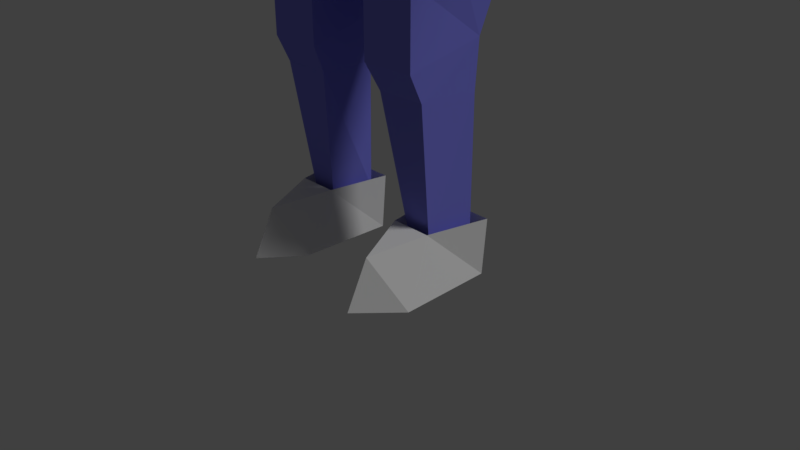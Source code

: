 # Source: genericYazopHumanbase.blend  (saved by Blender 2.79.0; exported with 4.5.12 LTS)
import bpy
from mathutils import Matrix  # noqa: F401  (used for matrix-valued properties, if any)

bpy.ops.wm.read_factory_settings(use_empty=True)
scene = bpy.context.scene
scene.name = 'Scene'

# ---- collections
col_collection_1 = bpy.data.collections.new('Collection 1'); scene.collection.children.link(col_collection_1)

# ---- materials (node trees are filled in below, after node groups)
mat_mainshirt = bpy.data.materials.new('mainshirt')
mat_mainshirt.alpha_threshold = 0.0
mat_mainshirt.use_transparent_shadow = False
mat_mainshirt.diffuse_color = (0.8, 0.4249, 0.492, 1.0)
mat_mainshirt.roughness = 0.5
mat_mainshirt.specular_intensity = 0.0
mat_skin = bpy.data.materials.new('skin')
mat_skin.alpha_threshold = 0.0
mat_skin.use_transparent_shadow = False
mat_skin.diffuse_color = (1.0, 1.0, 1.0, 1.0)
mat_skin.roughness = 0.5
mat_skin.specular_intensity = 0.4277
mat_hair = bpy.data.materials.new('hair')
mat_hair.alpha_threshold = 0.0
mat_hair.use_transparent_shadow = False
mat_hair.diffuse_color = (1.0, 0.3351, 0.09341, 1.0)
mat_hair.roughness = 0.5
mat_hair.specular_intensity = 0.4062
mat_pant = bpy.data.materials.new('pant')
mat_pant.alpha_threshold = 0.0
mat_pant.use_transparent_shadow = False
mat_pant.diffuse_color = (0.2141, 0.2165, 0.8, 1.0)
mat_pant.roughness = 0.5
mat_pant.specular_intensity = 0.0
mat_shoe = bpy.data.materials.new('shoe')
mat_shoe.alpha_threshold = 0.0
mat_shoe.use_transparent_shadow = False
mat_shoe.roughness = 0.5
mat_shoe.specular_intensity = 0.0

# ---- material node trees

# ---- world
world_world = bpy.data.worlds.new('World'); scene.world = world_world
world_world.color = (0.05088, 0.05088, 0.05088)
world_world.use_sun_shadow = False
world_world.sun_shadow_jitter_overblur = 0.0
world_world.cycles.sampling_method = 'MANUAL'

# ---- cameras
cam_camera = bpy.data.cameras.new('Camera')
cam_camera.clip_end = 100.0
cam_camera.lens = 35.0
cam_camera.sensor_width = 32.0
cam_camera.sensor_height = 18.0
cam_camera.ortho_scale = 7.314
cam_camera.dof.focus_distance = 0.0
cam_camera.dof.aperture_fstop = 128.0

# ---- lights
light_lamp = bpy.data.lights.new('Lamp', 'SUN')
light_lamp.transmission_factor = 0.0
light_lamp.cutoff_distance = 30.0
light_lamp.angle = 0.1993
light_lamp.energy = 1.0
light_lamp.shadow_buffer_clip_start = 1.001
light_lamp.shadow_soft_size = 0.1
light_lamp.shadow_cascade_max_distance = 1000.0

# ---- meshes
me_plane = bpy.data.meshes.new('Plane')
me_plane.from_pydata([(-1.365, -0.6094, 0.0), (1.365, -0.6094, 0.0), (-1.332, 0.6702, 0.0), (1.332, 0.6702, 0.0), (-0.5036, -0.6094, 0.0), (0.5036, -0.6094, 0.0), (-0.4755, 0.6702, 0.0), (0.4755, 0.6702, 0.0), (-0.9008, -1.127, 0.0), (0.9008, -1.127, 0.0), (1.146, -0.109, 0.6005), (-1.146, -0.109, 0.6005), (-1.172, 0.6011, 0.4658), (-0.7074, 0.01828, 0.4658), (-1.053, 0.01828, 0.4658), (-0.6246, 0.6011, 0.4658), (-1.332, 0.7284, 0.6005), (1.332, 0.7284, 0.6005), (-0.4755, 0.7284, 0.6005), (0.4755, 0.7284, 0.6005), (-0.605, -0.109, 0.6005), (0.605, -0.109, 0.6005), (-0.9008, -0.8296, 0.5004), (0.9008, -0.8296, 0.5004), (-0.4412, -0.4047, 2.212), (-1.161, -0.4047, 2.212), (-0.4412, -0.4047, 2.988), (-1.161, -0.4047, 2.988), (-1.245, 0.5538, 2.428), (-0.4548, 0.5538, 2.428), (-0.5022, -0.2334, 1.922), (-1.161, -0.2334, 1.922), (0.0, 1.176, 4.731), (-1.312, -0.2721, 3.979), (-1.396, 1.059, 3.715), (0.0, -0.3232, 3.892), (-1.022, -0.2721, 4.874), (-1.103, 1.072, 4.731), (-0.1316, 1.183, 3.523), (1.172, 0.6011, 0.4658), (0.7074, 0.01828, 0.4658), (1.053, 0.01828, 0.4658), (0.6246, 0.6011, 0.4658), (0.4412, -0.4047, 2.212), (1.161, -0.4047, 2.212), (0.4412, -0.4047, 2.988), (1.161, -0.4047, 2.988), (1.245, 0.5538, 2.428), (0.4548, 0.5538, 2.428), (0.5022, -0.2334, 1.922), (1.161, -0.2334, 1.922), (0.9375, 0.6608, 5.593), (1.312, -0.2721, 3.979), (1.396, 1.059, 3.715), (0.8438, -0.2721, 5.736), (1.022, -0.2721, 4.874), (1.103, 1.072, 4.731), (0.1316, 1.183, 3.523), (1.249, 0.8133, 6.743), (1.168, -0.2721, 6.886), (1.287, 0.9074, 7.661), (1.206, 0.05362, 7.804), (-0.9375, 0.6608, 5.593), (-0.8438, -0.2721, 5.736), (-1.249, 0.8133, 6.743), (-1.168, -0.2721, 6.886), (0.0, -0.3094, 5.751), (0.0, -0.5246, 5.04), (2.371, 0.1691, 7.094), (2.474, 0.1691, 7.597), (0.0, 0.7048, 5.608), (0.0, 0.9435, 6.726), (2.36, 0.7307, 6.902), (2.318, 0.7411, 7.597), (0.5833, 0.8968, 7.638), (0.5023, -0.2721, 7.752), (0.0, -0.5685, 6.646), (-0.5023, 0.8968, 7.638), (-0.5833, -0.2721, 7.752), (2.867, 0.7307, 6.922), (2.812, 0.7411, 7.597), (3.38, 0.1691, 7.596), (3.4, 0.7411, 7.596), (3.709, 0.07448, 7.596), (3.821, 0.8613, 7.596), (3.588, 0.1691, 7.259), (3.608, 0.7411, 7.259), (4.391, 0.08773, 7.635), (4.41, 0.9239, 7.635), (4.391, 0.08773, 7.325), (4.411, 0.9239, 7.325), (4.401, 0.3535, 7.635), (4.406, 0.6611, 7.635), (4.401, 0.3691, 7.325), (4.406, 0.6465, 7.325), (3.98, -0.1806, 7.563), (3.807, -0.1806, 7.267), (4.113, -0.05248, 7.464), (4.177, -0.07245, 7.267), (4.199, 0.09853, 7.542), (4.093, 0.09853, 7.202), (4.393, -0.3985, 7.616), (4.299, -0.5224, 7.355), (4.433, -0.2731, 7.392), (4.779, -0.004496, 7.615), (4.725, -0.004496, 7.438), (4.824, 0.2377, 7.615), (4.769, 0.2532, 7.438), (4.937, 0.3816, 7.615), (4.883, 0.3816, 7.438), (4.944, 0.6273, 7.615), (4.889, 0.6428, 7.438), (4.825, 0.8066, 7.615), (4.85, 0.8066, 7.438), (4.794, 1.014, 7.615), (4.819, 1.029, 7.438), (4.009, 0.9147, 7.3), (5.125, -0.03979, 7.266), (5.169, 0.1435, 7.266), (5.283, 0.4475, 7.284), (5.273, 0.6436, 7.284), (5.143, 0.8764, 7.284), (5.134, 1.029, 7.284), (5.133, 0.05098, 7.428), (5.273, 0.5499, 7.428), (5.153, 0.9765, 7.428), (-2.371, 0.1691, 7.094), (-2.474, 0.1691, 7.597), (-2.36, 0.7307, 6.902), (-2.318, 0.7411, 7.597), (-2.867, 0.7307, 6.922), (-2.812, 0.7411, 7.597), (-3.38, 0.1691, 7.596), (-3.4, 0.7411, 7.596), (-3.709, 0.07448, 7.596), (-3.821, 0.8613, 7.596), (-3.588, 0.1691, 7.259), (-3.608, 0.7411, 7.259), (-4.391, 0.08773, 7.635), (-4.41, 0.9239, 7.635), (-4.391, 0.08773, 7.325), (-4.411, 0.9239, 7.325), (-4.401, 0.3535, 7.635), (-4.406, 0.6611, 7.635), (-4.401, 0.3691, 7.325), (-4.406, 0.6465, 7.325), (-3.98, -0.1806, 7.563), (-3.807, -0.1806, 7.267), (-4.113, -0.05248, 7.464), (-4.177, -0.07245, 7.267), (-4.199, 0.09853, 7.542), (-4.093, 0.09853, 7.202), (-4.393, -0.3985, 7.616), (-4.299, -0.5224, 7.355), (-4.433, -0.2731, 7.392), (-4.779, -0.004496, 7.615), (-4.725, -0.004496, 7.438), (-4.824, 0.2377, 7.615), (-4.769, 0.2532, 7.438), (-4.937, 0.3816, 7.615), (-4.883, 0.3816, 7.438), (-4.944, 0.6273, 7.615), (-4.889, 0.6428, 7.438), (-4.825, 0.8066, 7.615), (-4.85, 0.8066, 7.438), (-4.794, 1.014, 7.615), (-4.819, 1.029, 7.438), (-4.009, 0.9147, 7.3), (-5.125, -0.03979, 7.266), (-5.169, 0.1435, 7.266), (-5.283, 0.4475, 7.284), (-5.273, 0.6436, 7.284), (-5.143, 0.8764, 7.284), (-5.134, 1.029, 7.284), (-5.133, 0.05098, 7.428), (-5.273, 0.5499, 7.428), (-5.153, 0.9765, 7.428), (-1.287, 0.9074, 7.661), (-1.206, 0.05362, 7.804), (0.4716, 0.6967, 7.881), (0.4062, -0.06185, 8.532), (-0.4062, 0.6967, 7.881), (-0.4716, -0.06185, 8.532), (0.4716, 0.7624, 8.51), (-0.4062, 0.7624, 8.51), (-1.148e-07, 0.8929, 9.969), (-1.148e-07, 1.296, 8.641), (-1.148e-07, 0.8929, 8.048), (0.7185, 0.5668, 9.969), (1.163, 0.7683, 9.375), (1.163, 0.7683, 8.641), (0.7185, 0.5668, 8.048), (0.7185, -0.08554, 9.969), (1.163, -0.2871, 9.375), (1.163, -0.2871, 8.641), (0.7185, -0.08554, 8.048), (-2.831e-07, -0.4117, 9.969), (-2.831e-07, -0.8148, 9.375), (-2.831e-07, -0.8148, 8.641), (-2.831e-07, -0.4117, 8.048), (-0.7185, -0.08554, 9.969), (-1.163, -0.2871, 9.375), (-1.163, -0.2871, 8.641), (-0.7185, -0.08554, 8.048), (-0.7185, 0.5668, 9.969), (-1.163, 0.7683, 9.375), (-1.163, 0.7683, 8.641), (-0.7185, 0.5668, 8.048), (2.217e-07, 1.296, 9.375), (-1.678, 0.03472, 8.701), (-1.678, 0.03472, 9.29), (-0.9879, 0.03472, 8.701), (-0.9879, 0.03472, 9.29), (-0.9879, 0.4962, 8.701), (-0.9879, 0.4962, 9.29), (1.678, 0.03472, 8.701), (1.678, 0.03472, 9.29), (0.9879, 0.03472, 8.701), (0.9879, 0.03472, 9.29), (0.9879, 0.4962, 8.701), (0.9879, 0.4962, 9.29), (2.927, 0.1691, 7.596), (-2.927, 0.1691, 7.596), (2.98, 0.1691, 7.176), (-2.98, 0.1691, 7.176), (-0.5397, 0.5494, 1.896), (-1.209, 0.5494, 1.896), (0.5397, 0.5494, 1.896), (1.209, 0.5494, 1.896), (1.84, 0.1113, 7.834), (1.769, -0.05151, 6.961), (1.803, 0.8243, 7.741), (1.805, 0.772, 6.743), (-1.84, 0.1113, 7.834), (-1.769, -0.05151, 6.961), (-1.805, 0.772, 6.743), (-1.803, 0.8243, 7.741)], [(35, 32)], [(0, 2, 6, 4), (4, 20, 22), (3, 7, 19, 17), (6, 2, 16, 18), (8, 0, 4), (3, 10, 1), (18, 20, 6), (9, 5, 1), (4, 6, 20), (10, 3, 17), (3, 1, 5, 7), (0, 22, 11), (21, 23, 10), (21, 7, 5), (23, 1, 10), (21, 19, 7), (9, 1, 23), (9, 23, 5), (23, 21, 5), (11, 2, 0), (11, 16, 2), (0, 8, 22), (4, 22, 8), (22, 20, 11), (27, 25, 24, 26), (30, 31, 14, 13), (226, 28, 29, 225), (24, 25, 31, 30), (27, 28, 25), (31, 25, 28), (31, 28, 226), (29, 26, 24), (24, 30, 29), (49, 48, 227), (28, 27, 33, 34), (27, 26, 33), (26, 35, 33), (29, 38, 35, 26), (36, 37, 33), (34, 33, 37), (34, 38, 29, 28), (38, 34, 32), (32, 34, 37), (33, 35, 36), (46, 45, 43, 44), (49, 40, 41, 50), (228, 227, 48, 47), (43, 49, 50, 44), (46, 44, 47), (50, 47, 44), (29, 30, 225), (48, 43, 45), (43, 48, 49), (50, 228, 47), (47, 53, 52, 46), (46, 52, 45), (35, 52, 55), (38, 32, 57), (55, 52, 56), (53, 56, 52), (53, 47, 48, 57), (57, 32, 53), (53, 32, 56), (52, 35, 45), (48, 45, 35, 57), (38, 57, 35), (56, 51, 54, 55), (51, 58, 59, 54), (62, 63, 65, 64), (37, 36, 63, 62), (55, 67, 35), (36, 35, 67), (66, 63, 36, 67), (55, 54, 66, 67), (73, 72, 232, 231), (32, 70, 56), (56, 70, 51), (37, 62, 70), (37, 70, 32), (70, 71, 51), (51, 71, 58), (62, 71, 70), (64, 71, 62), (64, 65, 234, 235), (58, 232, 230, 59), (76, 66, 54), (54, 59, 76), (66, 76, 63), (65, 63, 76), (75, 78, 76), (76, 59, 75), (61, 75, 59), (76, 78, 65), (128, 129, 236, 235), (72, 73, 80, 79), (177, 236, 233, 178), (73, 231, 229, 69), (72, 79, 68), (69, 80, 73), (75, 61, 74), (61, 60, 74), (60, 58, 74), (71, 74, 58), (64, 77, 71), (80, 221, 81), (81, 82, 80), (81, 83, 84, 82), (79, 223, 68), (68, 223, 221, 69), (223, 85, 81, 221), (80, 82, 79), (86, 79, 82), (83, 81, 85), (87, 91, 99), (91, 92, 83), (92, 88, 83), (83, 88, 84), (85, 95, 83), (95, 85, 96), (83, 99, 91), (98, 100, 97), (99, 97, 100), (83, 95, 99), (99, 95, 97), (85, 100, 96), (100, 98, 96), (102, 103, 101), (98, 97, 101, 103), (98, 102, 96), (103, 102, 98), (96, 102, 95), (102, 101, 95), (95, 101, 97), (85, 86, 100), (116, 88, 90), (89, 100, 93), (87, 99, 100, 89), (82, 84, 86), (88, 86, 84), (86, 88, 116), (93, 100, 94), (94, 100, 90), (105, 89, 93, 107), (89, 105, 104, 87), (104, 106, 91, 87), (107, 93, 91, 106), (93, 94, 111, 109), (111, 94, 92, 110), (91, 108, 110, 92), (93, 109, 108, 91), (92, 112, 114, 88), (88, 114, 115, 90), (94, 90, 115, 113), (94, 113, 112, 92), (100, 86, 116), (100, 116, 90, 89), (105, 107, 118, 117), (109, 111, 120, 119), (113, 115, 122, 121), (123, 106, 104), (105, 117, 104), (104, 117, 123), (117, 118, 123), (123, 118, 106), (106, 118, 107), (119, 120, 124), (109, 119, 108), (119, 124, 108), (108, 124, 110), (124, 120, 110), (110, 120, 111), (122, 125, 121), (114, 125, 122), (114, 122, 115), (114, 112, 125), (125, 112, 121), (112, 113, 121), (128, 130, 131, 129), (128, 126, 130), (127, 129, 131), (222, 131, 132), (132, 131, 133), (132, 133, 135, 134), (130, 224, 136), (224, 222, 132, 136), (127, 222, 224, 126), (131, 130, 133), (137, 133, 130), (134, 136, 132), (138, 150, 142), (142, 134, 143), (143, 134, 139), (134, 135, 139), (136, 134, 146), (146, 147, 136), (134, 142, 150), (149, 148, 151), (150, 151, 148), (134, 150, 146), (150, 148, 146), (136, 147, 151), (151, 147, 149), (153, 152, 154), (149, 154, 152, 148), (149, 147, 153), (154, 149, 153), (147, 146, 153), (153, 146, 152), (146, 148, 152), (136, 151, 137), (167, 141, 139), (140, 144, 151), (138, 140, 151, 150), (133, 137, 135), (139, 135, 137), (137, 167, 139), (144, 145, 151), (145, 141, 151), (156, 158, 144, 140), (140, 138, 155, 156), (155, 138, 142, 157), (158, 157, 142, 144), (144, 160, 162, 145), (162, 161, 143, 145), (142, 143, 161, 159), (144, 142, 159, 160), (143, 139, 165, 163), (139, 141, 166, 165), (145, 164, 166, 141), (145, 143, 163, 164), (151, 167, 137), (151, 140, 141, 167), (156, 168, 169, 158), (160, 170, 171, 162), (164, 172, 173, 166), (174, 155, 157), (156, 155, 168), (155, 174, 168), (168, 174, 169), (174, 157, 169), (157, 158, 169), (170, 175, 171), (160, 159, 170), (170, 159, 175), (159, 161, 175), (175, 161, 171), (161, 162, 171), (173, 172, 176), (165, 173, 176), (165, 166, 173), (165, 176, 163), (176, 172, 163), (163, 172, 164), (178, 65, 78), (234, 65, 178, 233), (230, 68, 69, 229), (232, 72, 68, 230), (235, 234, 126, 128), (64, 177, 77), (235, 236, 177, 64), (231, 232, 58, 60), (231, 60, 61, 229), (177, 178, 77), (77, 178, 78), (74, 71, 77), (75, 180, 182, 78), (74, 179, 180, 75), (77, 181, 179, 74), (77, 78, 182, 181), (182, 184, 181), (184, 183, 179, 181), (179, 183, 180), (182, 180, 183, 184), (187, 186, 190, 191), (208, 185, 188, 189), (186, 208, 189, 190), (190, 189, 193, 194), (188, 185, 196, 192), (191, 190, 194, 195), (189, 188, 192, 193), (203, 207, 187, 199), (194, 193, 197, 198), (200, 196, 185, 204), (195, 194, 198, 199), (193, 192, 196, 197), (198, 197, 201, 202), (199, 198, 202, 203), (197, 196, 200, 201), (202, 201, 205, 206), (203, 202, 206, 207), (201, 200, 204, 205), (191, 195, 199, 187), (206, 205, 208, 186), (207, 206, 186, 187), (205, 204, 185, 208), (213, 211, 209), (210, 212, 214), (211, 212, 210, 209), (216, 220, 218), (209, 210, 214, 213), (217, 215, 216, 218), (220, 216, 215, 219), (217, 219, 215), (80, 69, 221), (222, 127, 131), (79, 86, 85), (136, 137, 130), (79, 85, 223), (130, 126, 224), (39, 42, 227, 228), (12, 226, 225, 15), (226, 12, 14, 31), (30, 13, 15, 225), (227, 42, 40, 49), (228, 50, 41, 39), (236, 129, 127, 233), (59, 230, 229, 61), (126, 234, 233, 127)])
me_plane.polygons.foreach_set('material_index', [4, 4, 4, 4, 4, 4, 4, 4, 4, 4, 4, 4, 4, 4, 4, 4, 4, 4, 4, 4, 4, 4, 4, 4, 3, 3, 3, 3, 3, 3, 3, 3, 3, 3, 3, 3, 3, 3, 3, 3, 3, 3, 3, 3, 3, 3, 3, 3, 3, 3, 3, 3, 3, 3, 3, 3, 3, 3, 3, 3, 3, 3, 3, 3, 3, 0, 0, 0, 0, 0, 3, 3, 0, 0, 1, 0, 0, 0, 0, 0, 0, 0, 0, 0, 0, 0, 0, 0, 0, 0, 0, 0, 0, 1, 1, 1, 0, 1, 1, 0, 0, 0, 0, 0, 1, 1, 1, 1, 0, 1, 1, 1, 1, 1, 1, 1, 1, 1, 1, 1, 1, 1, 1, 1, 1, 1, 1, 1, 1, 1, 1, 1, 1, 1, 1, 1, 1, 1, 1, 1, 1, 1, 1, 1, 1, 1, 1, 1, 1, 1, 1, 1, 1, 1, 1, 1, 1, 1, 1, 1, 1, 1, 1, 1, 1, 1, 1, 1, 1, 1, 1, 1, 1, 1, 1, 1, 1, 1, 1, 1, 1, 1, 1, 1, 1, 0, 1, 1, 1, 1, 1, 1, 1, 1, 1, 1, 1, 1, 1, 1, 1, 1, 1, 1, 1, 1, 1, 1, 1, 1, 1, 1, 1, 1, 1, 1, 1, 1, 1, 1, 1, 1, 1, 1, 1, 1, 1, 1, 1, 1, 1, 1, 1, 1, 1, 1, 1, 1, 1, 1, 1, 1, 1, 1, 1, 1, 1, 1, 1, 1, 1, 1, 1, 0, 0, 0, 0, 0, 0, 1, 1, 0, 0, 0, 0, 1, 1, 1, 1, 1, 1, 1, 0, 1, 1, 1, 1, 1, 1, 1, 1, 1, 1, 1, 1, 1, 1, 1, 1, 1, 1, 1, 1, 1, 1, 1, 1, 1, 1, 1, 1, 1, 1, 1, 1, 1, 1, 1, 1, 3, 3, 3, 3, 3, 3, 1, 0, 0])
_uv = me_plane.uv_layers.new(name='UVMap')
_uv.uv.foreach_set('vector', [0.0, 0.0, 0.0, 0.0, 0.0, 0.0, 0.0, 0.0, 1.0, 0.0, 0.8728, 0.4618, 0.5142, 7.236e-05, 0.2639, 0.6852, 0.009927, 0.6897, 0.01017, 0.5218, 0.2691, 0.5221, 0.2713, 0.7047, 8.393e-05, 0.7047, 0.006285, 0.5303, 0.2744, 0.5303, 0.0, 0.0, 0.0, 0.0, 0.0, 0.0, 0.0, 0.5071, 0.4292, 1.0, 0.6807, 0.5075, 0.0, 1.0, 0.4275, 0.9954, 0.0, 0.511, 0.0, 0.0, 0.0, 0.0, 0.0, 0.0, 0.6938, 0.5062, 0.0, 0.511, 0.4275, 0.9954, 0.4292, 1.0, 0.0, 0.5071, 0.0001146, 0.9998, 0.0, 0.0, 0.0, 0.0, 0.0, 0.0, 0.0, 0.0, 2.547e-09, 3.725e-09, 0.5142, 7.236e-05, 0.1829, 0.4618, 0.1713, 0.4691, 0.4858, 7.236e-05, 0.8691, 0.4691, 0.3903, 1.0, 0.0, 0.5112, 0.7267, 0.5085, 0.4858, 7.236e-05, 1.0, 0.0, 0.8691, 0.4691, 0.3903, 1.0, 0.0, 1.0, 0.0, 0.5112, 1.0, 0.5101, 0.6807, 0.5075, 0.8131, 1.0, 1.0, 0.5087, 0.8029, 1.0, 0.7267, 0.5085, 0.4858, 7.236e-05, 0.1713, 0.4691, 2.583e-09, -3.725e-09, 0.4134, 0.9987, 0.0, 0.5052, 0.699, 0.5026, 0.4134, 0.9987, 0.0, 1.0, 0.0, 0.5052, 0.699, 0.5026, 1.0, 0.5019, 1.0, 1.0, 0.6938, 0.5062, 0.8238, 1.0, 1.0, 0.505, 0.5142, 7.236e-05, 0.8728, 0.4618, 0.1829, 0.4618, 0.0, 0.0, 0.0, 0.0, 0.0, 0.0, 0.0, 0.0, 0.0, 0.0, 0.0, 0.0, 0.0, 0.0, 0.0, 0.0, 0.0, 0.0, 0.0, 0.0, 0.0, 0.0, 0.0, 0.0, 0.0, 0.0, 0.0, 0.0, 0.0, 0.0, 0.0, 0.0, 0.0, 0.0, 0.0, 0.0, 0.0, 0.0, 0.0, 0.0, 0.0, 0.0, 0.0, 0.0, 0.0, 0.0, 0.0, 0.0, 0.0, 0.0, 0.0, 0.0, 0.0, 0.0, 0.0, 0.0, 0.0, 0.0, 0.0, 0.0, 0.0, 0.0, 0.0, 0.0, 0.0, 0.0, 0.0, 0.0, 0.0, 0.0, 0.0, 0.0, 0.0, 0.0, 0.0, 0.0, 0.0, 0.0, 0.0, 0.0, 0.0, 0.0, 0.0, 0.0, 0.0, 0.0, 0.0, 0.0, 0.0, 0.0, 0.0, 0.0, 0.0, 0.0, 0.0, 0.0, 0.0, 0.0, 0.0, 0.0, 0.0, 0.0, 0.0, 0.0, 0.0, 0.0, 0.0, 0.0, 0.0, 0.0, 0.0, 0.0, 0.0, 0.0, 0.0, 0.0, 0.0, 0.0, 0.0, 0.0, 0.0, 0.0, 0.0, 0.0, 0.0, 0.0, 0.0, 0.0, 0.0, 0.0, 0.0, 0.0, 0.0, 0.0, 0.0, 0.0, 0.0, 0.0, 0.0, 0.0, 0.0, 0.0, 0.0, 0.0, 0.0, 0.0, 0.0, 0.0, 0.0, 0.0, 0.0, 0.0, 0.0, 0.0, 0.0, 0.0, 0.0, 0.0, 0.0, 0.0, 0.0, 0.0, 0.0, 0.0, 0.0, 0.0, 0.0, 0.0, 0.0, 0.0, 0.0, 0.0, 0.0, 0.0, 0.0, 0.0, 0.0, 0.0, 0.0, 0.0, 0.0, 0.0, 0.0, 0.0, 0.0, 0.0, 0.0, 0.0, 0.0, 0.0, 0.0, 0.0, 0.0, 0.0, 0.0, 0.0, 0.0, 0.0, 0.0, 0.0, 0.0, 0.0, 0.0, 0.0, 0.0, 0.0, 0.0, 0.0, 0.0, 0.0, 0.0, 0.0, 0.0, 0.0, 0.0, 0.0, 0.0, 0.0, 0.0, 0.0, 0.0, 0.0, 0.0, 0.0, 0.0, 0.0, 0.0, 0.0, 0.0, 0.0, 0.0, 0.0, 0.0, 0.0, 0.0, 0.0, 0.0, 0.0, 0.0, 0.0, 0.0, 0.0, 0.0, 0.0, 0.0, 0.0, 0.0, 0.0, 0.0, 0.0, 0.0, 0.0, 0.0, 0.0, 0.0, 0.0, 0.0, 0.0, 0.0, 0.0, 0.0, 0.0, 0.0, 0.0, 0.0, 0.0, 0.0, 0.0, 0.0, 0.0, 0.0, 0.0, 0.0, 0.0, 0.0, 0.0, 0.0, 0.0, 0.0, 0.0, 1.051, 0.187, 0.9371, 0.3654, 0.7303, 0.3732, 0.7553, 0.1828, 0.9371, 0.3654, 0.9521, 0.5985, 0.7126, 0.6046, 0.7303, 0.3732, 0.09401, 0.3673, 0.2856, 0.3761, 0.3003, 0.5906, 0.07843, 0.5832, -0.009938, 0.2011, 0.2638, 0.1995, 0.2856, 0.3761, 0.09401, 0.3673, 0.0, 0.0, 0.0, 0.0, 0.0, 0.0, 0.0, 0.0, 0.0, 0.0, 0.0, 0.0, 0.5094, 0.377, 0.332, 0.3756, 0.2874, 0.1965, 0.5095, 0.221, 0.7316, 0.1967, 0.6869, 0.3758, 0.5094, 0.377, 0.5095, 0.221, 0.0, 0.0, 0.0, 0.0, -0.0596, 0.06383, 0.2818, 0.1532, 0.1324, -0.2815, 0.1331, -0.07891, -0.09008, -0.2729, -0.09008, -0.2729, 0.1331, -0.07891, -0.05809, -0.08056, 0.355, -0.2743, 0.3243, -0.08178, 0.1331, -0.07891, 0.355, -0.2743, 0.1331, -0.07891, 0.1324, -0.2815, 0.1331, -0.07891, 0.1338, 0.1526, -0.05809, -0.08056, -0.05809, -0.08056, 0.1338, 0.1526, -0.1192, 0.1277, 0.3243, -0.08178, 0.1338, 0.1526, 0.1331, -0.07891, 0.3867, 0.126, 0.1338, 0.1526, 0.3243, -0.08178, 0.3867, 0.126, 0.3003, 0.5906, 0.1502, 0.2953, 0.1933, 0.06302, -0.1192, 0.1277, -0.0596, 0.06383, 0.3563, 0.3023, 0.7126, 0.6046, 0.5094, 0.5663, 0.5094, 0.377, 0.6869, 0.3758, 0.6869, 0.3758, 0.7551, 0.5885, 0.5094, 0.5663, 0.5094, 0.377, 0.5094, 0.5663, 0.332, 0.3756, 0.2636, 0.5883, 0.332, 0.3756, 0.5094, 0.5663, 0.6152, 0.7985, 0.3871, 0.7984, 0.5094, 0.5663, 0.5094, 0.5663, 0.7551, 0.5885, 0.6152, 0.7985, 0.7768, 0.8191, 0.6152, 0.7985, 0.7551, 0.5885, 0.5094, 0.5663, 0.3871, 0.7984, 0.2636, 0.5883, 0.0, 0.0, -0.001913, 0.08192, 0.1966, 0.2112, 0.1933, 0.06302, 0.0, 0.0, 0.0, 0.0, 0.0, 0.0, 0.0, 0.0, 0.2382, 1.019, 0.1181, 0.5507, 0.1091, 1.065, 0.2575, 1.079, 0.0, 0.0, 0.2818, 0.1532, 0.007489, 0.1659, 0.0, 0.0, 0.0, 0.0, 0.0, 0.0, 0.0, 0.0, 0.0, 0.0, 0.0, 0.0, 0.0, 0.0, 0.2676, 0.02915, 0.4855, 0.071, 0.3673, 0.3499, 0.4855, 0.071, 0.5636, 0.3065, 0.3673, 0.3499, -0.1261, 0.3422, -0.1192, 0.1277, 0.01642, 0.3368, 0.1338, 0.1526, 0.01642, 0.3368, -0.1192, 0.1277, 0.3867, 0.126, 0.2362, 0.336, 0.1338, 0.1526, 0.0, 0.0, 0.0, 0.0, 0.0, 0.0, 0.0, 0.0, 0.0, 0.0, 0.0, 0.0, 0.0, 0.0, 0.0, 0.0, 0.0, 0.0, 0.0, 0.0, 0.0, 0.0, 0.0, 0.0, 0.0, 0.0, 0.0, 0.0, 0.0, 0.0, 0.0, 0.0, 0.0, 0.0, 0.0, 0.0, 0.0, 0.0, 0.0, 0.0, 0.0, 0.0, 0.0, 0.0, 0.0, 0.0, 0.0, 0.0, 0.0, 0.0, 0.0, 0.0, 0.0, 0.0, 0.0, 0.0, 0.0, 0.0, 0.0, 0.0, 0.0, 0.0, 0.0, 0.0, 0.0, 0.0, 0.0, 0.0, 0.0, 0.0, 0.0, 0.0, 0.0, 0.0, 0.0, 0.0, 0.0, 0.0, 0.0, 0.0, 0.0, 0.0, 0.0, 0.0, 0.0, 0.0, 0.0, 0.0, 0.0, 0.0, 0.0, 0.0, 0.0, 0.0, 0.0, 0.0, 0.0, 0.0, 0.0, 0.0, 0.0, 0.0, 0.0, 0.0, 0.0, 0.0, 0.0, 0.0, 0.0, 0.0, 0.0, 0.0, 0.0, 0.0, 0.0, 0.0, 0.0, 0.0, 0.0, 0.0, 0.0, 0.0, 0.0, 0.0, 0.0, 0.0, 0.0, 0.0, 0.0, 0.0, 0.0, 0.0, 0.0, 0.0, 0.0, 0.0, 0.0, 0.0, 0.0, 0.0, 0.0, 0.0, 0.0, 0.0, 0.0, 0.0, 0.0, 0.0, 0.0, 0.0, 0.0, 0.0, 0.0, 0.0, 0.0, 0.0, 0.0, 0.0, 0.0, 0.0, 0.0, 0.0, 0.0, 0.0, 0.0, 0.0, 0.0, 0.0, 0.0, 0.0, 0.0, 0.0, 0.0, 0.0, 0.0, 0.0, 0.0, 0.0, 0.0, 0.0, 0.0, 0.0, 0.0, 0.0, 0.0, 0.0, 0.0, 0.0, 0.0, 0.0, 0.0, 0.0, 0.0, 0.0, 0.0, 0.0, 0.0, 0.0, 0.0, 0.0, 0.0, 0.0, 0.0, 0.0, 0.0, 0.0, 0.0, 0.0, 0.0, 0.0, 0.0, 0.0, 0.0, 0.0, 0.0, 0.0, 0.0, 0.0, 0.0, 0.0, 0.0, 0.0, 0.0, 0.0, 0.0, 0.0, 0.0, 0.0, 0.0, 0.0, 0.0, 0.0, 0.0, 0.0, 0.0, 0.0, 0.0, 0.0, 0.0, 0.0, 0.0, 0.0, 0.0, 0.0, 0.0, 0.0, 0.0, 0.0, 0.0, 0.0, 0.0, 0.0, 0.0, 0.0, 0.0, 0.0, 0.0, 0.0, 0.0, 0.0, 0.0, 0.0, 0.0, 0.0, 0.0, 0.0, 0.0, 0.0, 0.0, 0.0, 0.0, 0.0, 0.0, 0.0, 0.0, 0.0, 0.0, 0.0, 0.0, 0.0, 0.0, 0.0, 0.0, 0.0, 0.0, 0.0, 0.0, 0.0, 0.0, 0.0, 0.0, 0.0, 0.0, 0.0, 0.0, 0.0, 0.0, 0.0, 0.0, 0.0, 0.0, 0.0, 0.0, 0.0, 0.0, 0.0, 0.0, 0.0, 0.0, 0.0, 0.0, 0.0, 0.0, 0.0, 0.0, 0.0, 0.0, 0.0, 0.0, 0.0, 0.0, 0.0, 0.0, 0.0, 0.0, 0.0, 0.0, 0.0, 0.0, 0.0, 0.0, 0.0, 0.0, 0.0, 0.0, 0.0, 0.0, 0.0, 0.0, 0.0, 0.0, 0.0, 0.0, 0.0, 0.0, 0.0, 0.0, 0.0, 0.0, 0.0, 0.0, 0.0, 0.0, 0.0, 0.0, 0.0, 0.0, 0.0, 0.0, 0.0, 0.0, 0.0, 0.0, 0.0, 0.0, 0.0, 0.0, 0.0, 0.0, 0.0, 0.0, 0.0, 0.0, 0.0, 0.0, 0.0, 0.0, 0.0, 0.0, 0.0, 0.0, 0.0, 0.0, 0.0, 0.0, 0.0, 0.0, 0.0, 0.0, 0.0, 0.0, 0.0, 0.0, 0.0, 0.0, 0.0, 0.0, 0.0, 0.0, 0.0, 0.0, 0.0, 0.0, 0.0, 0.0, 0.0, 0.0, 0.0, 0.0, 0.0, 0.0, 0.0, 0.0, 0.0, 0.0, 0.0, 0.0, 0.0, 0.0, 0.0, 0.0, 0.0, 0.0, 0.0, 0.0, 0.0, 0.0, 0.0, 0.0, 0.0, 0.0, 0.0, 0.0, 0.0, 0.0, 0.0, 0.0, 0.0, 0.0, 0.0, 0.0, 0.0, 0.0, 0.0, 0.0, 0.0, 0.0, 0.0, 0.0, 0.0, 0.0, 0.0, 0.0, 0.0, 0.0, 0.0, 0.0, 0.0, 0.0, 0.0, 0.0, 0.0, 0.0, 0.0, 0.0, 0.0, 0.0, 0.0, 0.0, 0.0, 0.0, 0.0, 0.0, 0.0, 0.0, 0.0, 0.0, 0.0, 0.0, 0.0, 0.0, 0.0, 0.0, 0.0, 0.0, 0.0, 0.0, 0.0, 0.0, 0.0, 0.0, 0.0, 0.0, 0.0, 0.0, 0.0, 0.0, 0.0, 0.0, 0.0, 0.0, 0.0, 0.0, 0.0, 0.0, 0.0, 0.0, 0.0, 0.0, 0.0, 0.0, 0.0, 0.0, 0.0, 0.0, 0.0, 0.0, 0.0, 0.0, 0.0, 0.0, 0.0, 0.0, 0.0, 0.0, 0.0, 0.0, 0.0, 0.0, 0.0, 0.0, 0.0, 0.0, 0.0, 0.0, 0.0, 0.0, 0.0, 0.0, 0.0, 0.0, 0.0, 0.0, 0.0, 0.0, 0.0, 0.0, 0.0, 0.0, 0.0, 0.0, 0.0, 0.0, 0.0, 0.0, 0.0, 0.0, 0.0, 0.0, 0.0, 0.0, 0.0, 0.0, 0.0, 0.0, 0.0, 0.0, 0.0, 0.0, 0.0, 0.0, 0.0, 0.0, 0.0, 0.0, 0.0, 0.0, 0.0, 0.0, 0.0, 0.0, 0.0, 0.0, 0.0, 0.0, 0.0, 0.0, 0.0, 0.0, 0.0, 0.0, 0.0, 0.0, 0.0, 0.0, 0.0, 0.0, 0.0, 0.0, 0.0, 0.0, 0.0, 0.0, 0.0, 0.0, 0.0, 0.0, 0.0, 0.0, 0.0, 0.0, 0.0, 0.0, 0.0, 0.0, 0.0, 0.0, 0.0, 0.0, 0.0, 0.0, 0.0, 0.0, 0.0, 0.0, 0.0, 0.0, 0.0, 0.0, 0.0, 0.0, 0.0, 0.0, 0.0, 0.0, 0.0, 0.0, 0.0, 0.0, 0.0, 0.0, 0.0, 0.0, 0.0, 0.0, 0.0, 0.0, 0.0, 0.0, 0.0, 0.0, 0.0, 0.0, 0.0, 0.0, 0.0, 0.0, 0.0, 0.0, 0.0, 0.0, 0.0, 0.0, 0.0, 0.0, 0.0, 0.0, 0.0, 0.0, 0.0, 0.0, 0.0, 0.0, 0.0, 0.0, 0.0, 0.0, 0.0, 0.0, 0.0, 0.0, 0.0, 0.0, 0.0, 0.0, 0.0, 0.0, 0.0, 0.0, 0.0, 0.0, 0.0, 0.0, 0.0, 0.0, 0.0, 0.0, 0.0, 0.0, 0.0, 0.0, 0.0, 0.0, 0.0, 0.0, 0.0, 0.0, 0.0, 0.0, 0.0, 0.0, 0.0, 0.0, 0.0, 0.0, 0.0, 0.0, 0.0, 0.0, 0.0, 0.0, 0.0, 0.0, 0.0, 0.0, 0.0, 0.0, 0.0, 0.0, 0.0, 0.0, 0.0, 0.0, 0.0, 0.0, 0.0, 0.0, 0.0, 0.0, 0.0, 0.0, 0.0, 0.0, 0.0, 0.0, 0.0, 0.0, 0.0, 0.0, 0.0, 0.0, 0.0, 0.0, 0.0, 0.0, 0.0, 0.0, 0.0, 0.0, 0.0, 0.0, 0.0, 0.0, 0.0, 0.0, 0.0, 0.0, 0.0, 0.0, 0.0, 0.0, 0.0, 0.0, 0.0, 0.0, 0.0, 0.0, 0.0, 0.0, 0.0, 0.0, 0.0, 0.0, 0.0, 0.0, 0.0, 0.0, 0.0, 0.0, 0.0, 0.0, 0.0, 0.0, 0.0, 0.0, 0.0, 0.0, 0.0, 0.0, 0.0, 0.0, 0.0, 0.0, 0.0, 0.0, 0.0, 0.0, 0.0, 0.0, 0.0, 0.0, 0.0, 0.0, 0.0, 0.0, 0.0, 0.0, 0.0, 0.0, 0.0, 0.0, 0.0, 0.0, 0.0, 0.0, 0.0, 0.0, 0.0, 0.0, 0.0, 0.0, 0.0, 0.0, 0.0, 0.0, 0.0, 0.0, 0.0, 0.0, 0.0, 0.0, 0.0, 0.0, 0.0, 0.0, 0.0, 0.0, 0.0, 0.0, 0.0, 0.0, 0.0, 0.0, 0.0, 0.0, 0.0, 0.0, 0.0, 0.0, 0.0, 0.0, 0.0, 0.0, 0.0, 0.0, 0.0, 0.0, 0.0, 0.0, 0.0, 0.0, 0.0, 0.0, 0.0, 0.0, 0.0, 0.0, 0.0, 0.0, 0.0, 0.0, 0.0, 0.0, 0.0, 0.0, 0.0, 0.0, 0.0, 0.0, 0.0, 0.0, 0.0, 0.0, 0.0, 0.0, 0.0, 0.0, 0.0, 0.0, 0.0, 0.0, 0.0, 0.0, 0.0, 0.0, 0.0, 0.0, 0.0, 0.0, 0.0, 0.0, 0.0, 0.0, 0.0, 0.0, 0.0, 0.0, 0.0, 0.0, 0.0, 0.0, 0.0, 0.0, 0.0, 0.0, 0.0, 0.0, 0.0, 0.0, 0.0, 0.0, 0.0, 0.0, 0.0, 0.0, 0.0, 0.0, 0.0, 0.0, 0.0, 0.0, 0.0, 0.0, 0.0, 0.0, 0.0, 0.0, 0.0, 0.0, 0.0, 0.0, 0.0, 0.0, 0.0, 0.0, 0.0, 0.0, 0.0, 0.0, 0.0, 0.0, 0.0, 0.0, 0.0, 0.0, 0.0, 0.0, 0.0, 0.0, 0.0, 0.0, 0.0, 0.0, 0.0, 0.0, 0.0, 0.0, 0.0, 0.0, 0.0, 0.2406, 0.8191, 0.2636, 0.5883, 0.3871, 0.7984, 0.1502, 0.2953, 0.3003, 0.5906, 0.2406, 0.8191, 0.1007, 0.9351, 0.3563, 0.3023, 0.0, 0.0, 0.0, 0.0, 0.007489, 0.1659, -0.0596, 0.06383, 0.0, 0.0, 0.0, 0.0, 0.3563, 0.3023, 0.1933, 0.06302, 0.1502, 0.2953, 0.0, 0.0, 0.0, 0.0, 0.3867, 0.126, 0.395, 0.3405, 0.2362, 0.336, 0.1933, 0.06302, 0.1966, 0.2112, 0.395, 0.3405, 0.3867, 0.126, 0.2818, 0.1532, -0.0596, 0.06383, -0.1192, 0.1277, 0.5636, 0.3065, 0.2818, 0.1532, 0.5636, 0.3065, 0.01498, 0.3319, 0.007489, 0.1659, 0.2382, 1.019, 0.272, 0.8046, 0.4344, 1.03, 0.4344, 1.03, 0.272, 0.8046, 0.4344, 0.7357, 0.01642, 0.3368, 0.1338, 0.1526, 0.2362, 0.336, 0.0, 0.0, 0.0, 0.0, 0.0, 0.0, 0.0, 0.0, 0.0, 0.0, 0.0, 0.0, 0.0, 0.0, 0.0, 0.0, 0.0, 0.0, 0.0, 0.0, 0.0, 0.0, 0.0, 0.0, 0.0, 0.0, 0.0, 0.0, 0.0, 0.0, 0.0, 0.0, 0.0, 0.0, 0.0, 0.0, 0.0, 0.0, 0.0, 0.0, 0.0, 0.0, 0.0, 0.0, 0.0, 0.0, 0.0, 0.0, 0.0, 0.0, 0.0, 0.0, 0.0, 0.0, 0.0, 0.0, 0.0, 0.0, 0.0, 0.0, 0.0, 0.0, 0.0, 0.0, 0.0, 0.0, 0.0, 0.0, 0.0, 0.0, 0.0, 0.0, 0.0, 0.0, 0.0, 0.0, 0.0, 0.0, 0.0, 0.0, 0.0, 0.0, 0.0, 0.0, 0.0, 0.0, 0.0, 0.0, 0.0, 0.0, 0.0, 0.0, 0.0, 0.0, 0.0, 0.0, 0.0, 0.0, 0.0, 0.0, 0.0, 0.0, 0.0, 0.0, 0.0, 0.0, 0.0, 0.0, 0.0, 0.0, 0.0, 0.0, 0.0, 0.0, 0.0, 0.0, 0.0, 0.0, 0.0, 0.0, 0.0, 0.0, 0.0, 0.0, 0.0, 0.0, 0.0, 0.0, 0.0, 0.0, 0.0, 0.0, 0.0, 0.0, 0.0, 0.0, 0.0, 0.0, 0.0, 0.0, 0.0, 0.0, 0.0, 0.0, 0.0, 0.0, 0.0, 0.0, 0.0, 0.0, 0.0, 0.0, 0.0, 0.0, 0.0, 0.0, 0.0, 0.0, 0.0, 0.0, 0.0, 0.0, 0.0, 0.0, 0.0, 0.0, 0.0, 0.0, 0.0, 0.0, 0.0, 0.0, 0.0, 0.0, 0.0, 0.0, 0.0, 0.0, 0.0, 0.0, 0.0, 0.0, 0.0, 0.0, 0.0, 0.0, 0.0, 0.0, 0.0, 0.0, 0.0, 0.0, 0.0, 0.0, 0.0, 0.0, 0.0, 0.0, 0.0, 0.0, 0.0, 0.0, 0.0, 0.0, 0.0, 0.0, 0.0, 0.0, 0.0, 0.0, 0.0, 0.0, 0.0, 0.0, 0.0, 0.0, 0.0, 0.0, 0.0, 0.0, 0.0, 0.0, 0.0, 0.0, 0.0, 0.0, 0.0, 0.0, 0.0, 0.0, 0.0, 0.0, 0.0, 0.0, 0.0, 0.0, 0.0, 0.0, 0.0, 0.0, 0.0, 0.0, 0.0, 0.0, 0.0, 0.0, 0.0, 0.0, 0.0, 0.0, 0.0, 0.0, 0.0, 0.0, 0.0, 0.0, 0.0, 0.0, 0.0, 0.0, 0.0, 0.0, 0.0, 0.0, 0.0, 0.0, 0.0, 0.0, 0.0, 0.0, 0.0, 0.0, 0.0, 0.0, 0.0, 0.0, 0.0, 0.0, 0.0, 0.0, 0.0, 0.0, 0.0, 0.0, 0.0, 0.0, 0.0, 0.0, 0.0, 0.0, 0.0, 0.0, 0.0, 0.0, 0.0, 0.0, 0.0, 0.0, 0.0, 0.0, 0.0, 0.0, 0.0, 0.0, 0.0, 0.0, 0.0, 0.0, 0.0, 0.0, 0.0, 0.0, 0.0, 0.0, 0.0, 0.0, 0.0, 0.0, 0.0, 0.0, 0.0, 0.0, 0.0, 0.0, 0.0, 0.0, 0.0, 0.0, 0.0, 0.0, 0.0, 0.0, 0.0, 0.0, 0.0, 0.0, 0.0, 0.0, 0.0, 0.0, 0.0, 0.0, 0.0, 0.0, 0.0, 0.0, 0.0, 0.0, 0.0, 0.0, 0.0, 0.0, 0.0, 0.0, 0.0, 0.0, 0.0, 0.0, 0.0, 0.0, 0.0, 0.0, 0.0, 0.0, 0.0, 0.0, 0.0, 0.0, 0.0, 0.0, 0.0, 0.0, 0.0, 0.0, 0.0, 0.0, 0.1181, 0.5507, -0.001913, 0.08192, -0.03923, 1.051, 0.1091, 1.065, 0.7126, 0.6046, 0.3563, 0.3023, 0.007489, 0.1659, 0.01498, 0.3319, 0.0, 0.0, 0.1502, 0.2953, 0.1007, 0.9351, -0.03923, 1.051])
_ca = me_plane.color_attributes.new('Col', 'BYTE_COLOR', 'CORNER')
_ca.data.foreach_set('color', [1.0, 1.0, 1.0, 1.0, 1.0, 1.0, 1.0, 1.0, 1.0, 1.0, 1.0, 1.0, 1.0, 1.0, 1.0, 1.0, 1.0, 1.0, 1.0, 1.0, 1.0, 1.0, 1.0, 1.0, 1.0, 1.0, 1.0, 1.0, 1.0, 1.0, 1.0, 1.0, 1.0, 1.0, 1.0, 1.0, 1.0, 1.0, 1.0, 1.0, 1.0, 1.0, 1.0, 1.0, 1.0, 1.0, 1.0, 1.0, 1.0, 1.0, 1.0, 1.0, 1.0, 1.0, 1.0, 1.0, 1.0, 1.0, 1.0, 1.0, 1.0, 1.0, 1.0, 1.0, 1.0, 1.0, 1.0, 1.0, 1.0, 1.0, 1.0, 1.0, 1.0, 1.0, 1.0, 1.0, 1.0, 1.0, 1.0, 1.0, 1.0, 1.0, 1.0, 1.0, 1.0, 1.0, 1.0, 1.0, 1.0, 1.0, 1.0, 1.0, 1.0, 1.0, 1.0, 1.0, 1.0, 1.0, 1.0, 1.0, 1.0, 1.0, 1.0, 1.0, 1.0, 1.0, 1.0, 1.0, 1.0, 1.0, 1.0, 1.0, 1.0, 1.0, 1.0, 1.0, 1.0, 1.0, 1.0, 1.0, 1.0, 1.0, 1.0, 1.0, 1.0, 1.0, 1.0, 1.0, 1.0, 1.0, 1.0, 1.0, 1.0, 1.0, 1.0, 1.0, 1.0, 1.0, 1.0, 1.0, 1.0, 1.0, 1.0, 1.0, 1.0, 1.0, 1.0, 1.0, 1.0, 1.0, 1.0, 1.0, 1.0, 1.0, 1.0, 1.0, 1.0, 1.0, 1.0, 1.0, 1.0, 1.0, 1.0, 1.0, 1.0, 1.0, 1.0, 1.0, 1.0, 1.0, 1.0, 1.0, 1.0, 1.0, 1.0, 1.0, 1.0, 1.0, 1.0, 1.0, 1.0, 1.0, 1.0, 1.0, 1.0, 1.0, 1.0, 1.0, 1.0, 1.0, 1.0, 1.0, 1.0, 1.0, 1.0, 1.0, 1.0, 1.0, 1.0, 1.0, 1.0, 1.0, 1.0, 1.0, 1.0, 1.0, 1.0, 1.0, 1.0, 1.0, 1.0, 1.0, 1.0, 1.0, 1.0, 1.0, 1.0, 1.0, 1.0, 1.0, 1.0, 1.0, 1.0, 1.0, 1.0, 1.0, 1.0, 1.0, 1.0, 1.0, 1.0, 1.0, 1.0, 1.0, 1.0, 1.0, 1.0, 1.0, 1.0, 1.0, 1.0, 1.0, 1.0, 1.0, 1.0, 1.0, 1.0, 1.0, 1.0, 1.0, 1.0, 1.0, 1.0, 1.0, 1.0, 1.0, 1.0, 1.0, 1.0, 1.0, 1.0, 1.0, 1.0, 1.0, 1.0, 1.0, 1.0, 1.0, 1.0, 1.0, 1.0, 1.0, 1.0, 1.0, 1.0, 1.0, 1.0, 1.0, 1.0, 1.0, 1.0, 1.0, 1.0, 1.0, 1.0, 1.0, 1.0, 1.0, 1.0, 1.0, 1.0, 1.0, 1.0, 1.0, 1.0, 1.0, 1.0, 1.0, 1.0, 1.0, 1.0, 1.0, 1.0, 1.0, 1.0, 1.0, 1.0, 1.0, 1.0, 1.0, 1.0, 1.0, 1.0, 1.0, 1.0, 1.0, 1.0, 1.0, 1.0, 1.0, 1.0, 1.0, 1.0, 1.0, 1.0, 1.0, 1.0, 1.0, 1.0, 1.0, 1.0, 1.0, 1.0, 1.0, 1.0, 1.0, 1.0, 1.0, 1.0, 1.0, 1.0, 1.0, 1.0, 1.0, 1.0, 1.0, 1.0, 1.0, 1.0, 1.0, 1.0, 1.0, 1.0, 1.0, 1.0, 1.0, 1.0, 1.0, 1.0, 1.0, 1.0, 1.0, 1.0, 1.0, 1.0, 1.0, 1.0, 1.0, 1.0, 1.0, 1.0, 1.0, 1.0, 1.0, 1.0, 1.0, 1.0, 1.0, 1.0, 1.0, 1.0, 1.0, 1.0, 1.0, 1.0, 1.0, 1.0, 1.0, 1.0, 1.0, 1.0, 1.0, 1.0, 1.0, 1.0, 1.0, 1.0, 1.0, 1.0, 1.0, 1.0, 1.0, 1.0, 1.0, 1.0, 1.0, 1.0, 1.0, 1.0, 1.0, 1.0, 1.0, 1.0, 1.0, 1.0, 1.0, 1.0, 1.0, 1.0, 1.0, 1.0, 1.0, 1.0, 1.0, 1.0, 1.0, 1.0, 1.0, 1.0, 1.0, 1.0, 1.0, 1.0, 1.0, 1.0, 1.0, 1.0, 1.0, 1.0, 1.0, 1.0, 1.0, 1.0, 1.0, 1.0, 1.0, 1.0, 1.0, 1.0, 1.0, 1.0, 1.0, 1.0, 1.0, 1.0, 1.0, 1.0, 1.0, 1.0, 1.0, 1.0, 1.0, 1.0, 1.0, 1.0, 1.0, 1.0, 1.0, 1.0, 1.0, 1.0, 1.0, 1.0, 1.0, 1.0, 1.0, 1.0, 1.0, 1.0, 1.0, 1.0, 1.0, 1.0, 1.0, 1.0, 1.0, 1.0, 1.0, 1.0, 1.0, 1.0, 1.0, 1.0, 1.0, 1.0, 1.0, 1.0, 1.0, 1.0, 1.0, 1.0, 1.0, 1.0, 1.0, 1.0, 1.0, 1.0, 1.0, 1.0, 1.0, 1.0, 1.0, 1.0, 1.0, 1.0, 1.0, 1.0, 1.0, 1.0, 1.0, 1.0, 1.0, 1.0, 1.0, 1.0, 1.0, 1.0, 1.0, 1.0, 1.0, 1.0, 1.0, 1.0, 1.0, 1.0, 1.0, 1.0, 1.0, 1.0, 1.0, 1.0, 1.0, 1.0, 1.0, 1.0, 1.0, 1.0, 1.0, 1.0, 1.0, 1.0, 1.0, 1.0, 1.0, 1.0, 1.0, 1.0, 1.0, 1.0, 1.0, 1.0, 1.0, 1.0, 1.0, 1.0, 1.0, 1.0, 1.0, 1.0, 1.0, 1.0, 1.0, 1.0, 1.0, 1.0, 1.0, 1.0, 1.0, 1.0, 1.0, 1.0, 1.0, 1.0, 1.0, 1.0, 1.0, 1.0, 1.0, 1.0, 1.0, 1.0, 1.0, 1.0, 1.0, 1.0, 1.0, 1.0, 1.0, 1.0, 1.0, 1.0, 1.0, 1.0, 1.0, 1.0, 1.0, 1.0, 1.0, 1.0, 1.0, 1.0, 1.0, 1.0, 1.0, 1.0, 1.0, 1.0, 1.0, 1.0, 1.0, 1.0, 1.0, 1.0, 1.0, 1.0, 1.0, 1.0, 1.0, 1.0, 1.0, 1.0, 1.0, 1.0, 1.0, 1.0, 1.0, 1.0, 1.0, 1.0, 1.0, 1.0, 1.0, 1.0, 1.0, 1.0, 1.0, 1.0, 1.0, 1.0, 1.0, 1.0, 1.0, 1.0, 1.0, 1.0, 1.0, 1.0, 1.0, 1.0, 1.0, 1.0, 1.0, 1.0, 1.0, 1.0, 1.0, 1.0, 1.0, 1.0, 1.0, 1.0, 1.0, 1.0, 1.0, 1.0, 1.0, 1.0, 1.0, 1.0, 1.0, 1.0, 1.0, 1.0, 1.0, 1.0, 1.0, 1.0, 1.0, 1.0, 1.0, 1.0, 1.0, 1.0, 1.0, 1.0, 1.0, 1.0, 1.0, 1.0, 1.0, 1.0, 1.0, 1.0, 1.0, 1.0, 1.0, 1.0, 1.0, 1.0, 1.0, 1.0, 1.0, 1.0, 1.0, 1.0, 1.0, 1.0, 1.0, 1.0, 1.0, 1.0, 1.0, 1.0, 1.0, 1.0, 1.0, 1.0, 1.0, 1.0, 1.0, 1.0, 1.0, 1.0, 1.0, 1.0, 1.0, 1.0, 1.0, 1.0, 1.0, 1.0, 1.0, 1.0, 1.0, 1.0, 1.0, 1.0, 1.0, 1.0, 1.0, 1.0, 1.0, 1.0, 1.0, 1.0, 1.0, 1.0, 1.0, 1.0, 1.0, 1.0, 1.0, 1.0, 1.0, 1.0, 1.0, 1.0, 1.0, 1.0, 1.0, 1.0, 1.0, 1.0, 1.0, 1.0, 1.0, 1.0, 1.0, 1.0, 1.0, 1.0, 1.0, 1.0, 1.0, 1.0, 1.0, 1.0, 1.0, 1.0, 1.0, 1.0, 1.0, 1.0, 1.0, 1.0, 1.0, 1.0, 1.0, 1.0, 1.0, 1.0, 1.0, 1.0, 1.0, 1.0, 1.0, 1.0, 1.0, 1.0, 1.0, 1.0, 1.0, 1.0, 1.0, 1.0, 1.0, 1.0, 1.0, 1.0, 1.0, 1.0, 1.0, 1.0, 1.0, 1.0, 1.0, 1.0, 1.0, 1.0, 1.0, 1.0, 1.0, 1.0, 1.0, 1.0, 1.0, 1.0, 1.0, 1.0, 1.0, 1.0, 1.0, 1.0, 1.0, 1.0, 1.0, 1.0, 1.0, 1.0, 1.0, 1.0, 1.0, 1.0, 1.0, 1.0, 1.0, 1.0, 1.0, 1.0, 1.0, 1.0, 1.0, 1.0, 1.0, 1.0, 1.0, 1.0, 1.0, 1.0, 1.0, 1.0, 1.0, 1.0, 1.0, 1.0, 1.0, 1.0, 1.0, 1.0, 1.0, 1.0, 1.0, 1.0, 1.0, 1.0, 1.0, 1.0, 1.0, 1.0, 1.0, 1.0, 1.0, 1.0, 1.0, 1.0, 1.0, 1.0, 1.0, 1.0, 1.0, 1.0, 1.0, 1.0, 1.0, 1.0, 1.0, 1.0, 1.0, 1.0, 1.0, 1.0, 1.0, 1.0, 1.0, 1.0, 1.0, 1.0, 1.0, 1.0, 1.0, 1.0, 1.0, 1.0, 1.0, 1.0, 1.0, 1.0, 1.0, 1.0, 1.0, 1.0, 1.0, 1.0, 1.0, 1.0, 1.0, 1.0, 1.0, 1.0, 1.0, 1.0, 1.0, 1.0, 1.0, 1.0, 1.0, 1.0, 1.0, 1.0, 1.0, 1.0, 1.0, 1.0, 1.0, 1.0, 1.0, 1.0, 1.0, 1.0, 1.0, 1.0, 1.0, 1.0, 1.0, 1.0, 1.0, 1.0, 1.0, 1.0, 1.0, 1.0, 1.0, 1.0, 1.0, 1.0, 1.0, 1.0, 1.0, 1.0, 1.0, 1.0, 1.0, 1.0, 1.0, 1.0, 1.0, 1.0, 1.0, 1.0, 1.0, 1.0, 1.0, 1.0, 1.0, 1.0, 1.0, 1.0, 1.0, 1.0, 1.0, 1.0, 1.0, 1.0, 1.0, 1.0, 1.0, 1.0, 1.0, 1.0, 1.0, 1.0, 1.0, 1.0, 1.0, 1.0, 1.0, 1.0, 1.0, 1.0, 1.0, 1.0, 1.0, 1.0, 1.0, 1.0, 1.0, 1.0, 1.0, 1.0, 1.0, 1.0, 1.0, 1.0, 1.0, 1.0, 1.0, 1.0, 1.0, 1.0, 1.0, 1.0, 1.0, 1.0, 1.0, 1.0, 1.0, 1.0, 1.0, 1.0, 1.0, 1.0, 1.0, 1.0, 1.0, 1.0, 1.0, 1.0, 1.0, 1.0, 1.0, 1.0, 1.0, 1.0, 1.0, 1.0, 1.0, 1.0, 1.0, 1.0, 1.0, 1.0, 1.0, 1.0, 1.0, 1.0, 1.0, 1.0, 1.0, 1.0, 1.0, 1.0, 1.0, 1.0, 1.0, 1.0, 1.0, 1.0, 1.0, 1.0, 1.0, 1.0, 1.0, 1.0, 1.0, 1.0, 1.0, 1.0, 1.0, 1.0, 1.0, 1.0, 1.0, 1.0, 1.0, 1.0, 1.0, 1.0, 1.0, 1.0, 1.0, 1.0, 1.0, 1.0, 1.0, 1.0, 1.0, 1.0, 1.0, 1.0, 1.0, 1.0, 1.0, 1.0, 1.0, 1.0, 1.0, 1.0, 1.0, 1.0, 1.0, 1.0, 1.0, 1.0, 1.0, 1.0, 1.0, 1.0, 1.0, 1.0, 1.0, 1.0, 1.0, 1.0, 1.0, 1.0, 1.0, 1.0, 1.0, 1.0, 1.0, 1.0, 1.0, 1.0, 1.0, 1.0, 1.0, 1.0, 1.0, 1.0, 1.0, 1.0, 1.0, 1.0, 1.0, 1.0, 1.0, 1.0, 1.0, 1.0, 1.0, 1.0, 1.0, 1.0, 1.0, 1.0, 1.0, 1.0, 1.0, 1.0, 1.0, 1.0, 1.0, 1.0, 1.0, 1.0, 1.0, 1.0, 1.0, 1.0, 1.0, 1.0, 1.0, 1.0, 1.0, 1.0, 1.0, 1.0, 1.0, 1.0, 1.0, 1.0, 1.0, 1.0, 1.0, 1.0, 1.0, 1.0, 1.0, 1.0, 1.0, 1.0, 1.0, 1.0, 1.0, 1.0, 1.0, 1.0, 1.0, 1.0, 1.0, 1.0, 1.0, 1.0, 1.0, 1.0, 1.0, 1.0, 1.0, 1.0, 1.0, 1.0, 1.0, 1.0, 1.0, 1.0, 1.0, 1.0, 1.0, 1.0, 1.0, 1.0, 1.0, 1.0, 1.0, 1.0, 1.0, 1.0, 1.0, 1.0, 1.0, 1.0, 1.0, 1.0, 1.0, 1.0, 1.0, 1.0, 1.0, 1.0, 1.0, 1.0, 1.0, 1.0, 1.0, 1.0, 1.0, 1.0, 1.0, 1.0, 1.0, 1.0, 1.0, 1.0, 1.0, 1.0, 1.0, 1.0, 1.0, 1.0, 1.0, 1.0, 1.0, 1.0, 1.0, 1.0, 1.0, 1.0, 1.0, 1.0, 1.0, 1.0, 1.0, 1.0, 1.0, 1.0, 1.0, 1.0, 1.0, 1.0, 1.0, 1.0, 1.0, 1.0, 1.0, 1.0, 1.0, 1.0, 1.0, 1.0, 1.0, 1.0, 1.0, 1.0, 1.0, 1.0, 1.0, 1.0, 1.0, 1.0, 1.0, 1.0, 1.0, 1.0, 1.0, 1.0, 1.0, 1.0, 1.0, 1.0, 1.0, 1.0, 1.0, 1.0, 1.0, 1.0, 1.0, 1.0, 1.0, 1.0, 1.0, 1.0, 1.0, 1.0, 1.0, 1.0, 1.0, 1.0, 1.0, 1.0, 1.0, 1.0, 1.0, 1.0, 1.0, 1.0, 1.0, 1.0, 1.0, 1.0, 1.0, 1.0, 1.0, 1.0, 1.0, 1.0, 1.0, 1.0, 1.0, 1.0, 1.0, 1.0, 1.0, 1.0, 1.0, 1.0, 1.0, 1.0, 1.0, 1.0, 1.0, 1.0, 1.0, 1.0, 1.0, 1.0, 1.0, 1.0, 1.0, 1.0, 1.0, 1.0, 1.0, 1.0, 1.0, 1.0, 1.0, 1.0, 1.0, 1.0, 1.0, 1.0, 1.0, 1.0, 1.0, 1.0, 1.0, 1.0, 1.0, 1.0, 1.0, 1.0, 1.0, 1.0, 1.0, 1.0, 1.0, 1.0, 1.0, 1.0, 1.0, 1.0, 1.0, 1.0, 1.0, 1.0, 1.0, 1.0, 1.0, 1.0, 1.0, 1.0, 1.0, 1.0, 1.0, 1.0, 1.0, 1.0, 1.0, 1.0, 1.0, 1.0, 1.0, 1.0, 1.0, 1.0, 1.0, 1.0, 1.0, 1.0, 1.0, 1.0, 1.0, 1.0, 1.0, 1.0, 1.0, 1.0, 1.0, 1.0, 1.0, 1.0, 1.0, 1.0, 1.0, 1.0, 1.0, 1.0, 1.0, 1.0, 1.0, 1.0, 1.0, 1.0, 1.0, 1.0, 1.0, 1.0, 1.0, 1.0, 1.0, 1.0, 1.0, 1.0, 1.0, 1.0, 1.0, 1.0, 1.0, 1.0, 1.0, 1.0, 1.0, 1.0, 1.0, 1.0, 1.0, 1.0, 1.0, 1.0, 1.0, 1.0, 1.0, 1.0, 1.0, 1.0, 1.0, 1.0, 1.0, 1.0, 1.0, 1.0, 1.0, 1.0, 1.0, 1.0, 1.0, 1.0, 1.0, 1.0, 1.0, 1.0, 1.0, 1.0, 1.0, 1.0, 1.0, 1.0, 1.0, 1.0, 1.0, 1.0, 1.0, 1.0, 1.0, 1.0, 1.0, 1.0, 1.0, 1.0, 1.0, 1.0, 1.0, 1.0, 1.0, 1.0, 1.0, 1.0, 1.0, 1.0, 1.0, 1.0, 1.0, 1.0, 1.0, 1.0, 1.0, 1.0, 1.0, 1.0, 1.0, 1.0, 1.0, 1.0, 1.0, 1.0, 1.0, 1.0, 1.0, 1.0, 1.0, 1.0, 1.0, 1.0, 1.0, 1.0, 1.0, 1.0, 1.0, 1.0, 1.0, 1.0, 1.0, 1.0, 1.0, 1.0, 1.0, 1.0, 1.0, 1.0, 1.0, 1.0, 1.0, 1.0, 1.0, 1.0, 1.0, 1.0, 1.0, 1.0, 1.0, 1.0, 1.0, 1.0, 1.0, 1.0, 1.0, 1.0, 1.0, 1.0, 1.0, 1.0, 1.0, 1.0, 1.0, 1.0, 1.0, 1.0, 1.0, 1.0, 1.0, 1.0, 1.0, 1.0, 1.0, 1.0, 1.0, 1.0, 1.0, 1.0, 1.0, 1.0, 1.0, 1.0, 1.0, 1.0, 1.0, 1.0, 1.0, 1.0, 1.0, 1.0, 1.0, 1.0, 1.0, 1.0, 1.0, 1.0, 1.0, 1.0, 1.0, 1.0, 1.0, 1.0, 1.0, 1.0, 1.0, 1.0, 1.0, 1.0, 1.0, 1.0, 1.0, 1.0, 1.0, 1.0, 1.0, 1.0, 1.0, 1.0, 1.0, 1.0, 1.0, 1.0, 1.0, 1.0, 1.0, 1.0, 1.0, 1.0, 1.0, 1.0, 1.0, 1.0, 1.0, 1.0, 1.0, 1.0, 1.0, 1.0, 1.0, 1.0, 1.0, 1.0, 1.0, 1.0, 1.0, 1.0, 1.0, 1.0, 1.0, 1.0, 1.0, 1.0, 1.0, 1.0, 1.0, 1.0, 1.0, 1.0, 1.0, 1.0, 1.0, 1.0, 1.0, 1.0, 1.0, 1.0, 1.0, 1.0, 1.0, 1.0, 1.0, 1.0, 1.0, 1.0, 1.0, 1.0, 1.0, 1.0, 1.0, 1.0, 1.0, 1.0, 1.0, 1.0, 1.0, 1.0, 1.0, 1.0, 1.0, 1.0, 1.0, 1.0, 1.0, 1.0, 1.0, 1.0, 1.0, 1.0, 1.0, 1.0, 1.0, 1.0, 1.0, 1.0, 1.0, 1.0, 1.0, 1.0, 1.0, 1.0, 1.0, 1.0, 1.0, 1.0, 1.0, 1.0, 1.0, 1.0, 1.0, 1.0, 1.0, 1.0, 1.0, 1.0, 1.0, 1.0, 1.0, 1.0, 1.0, 1.0, 1.0, 1.0, 1.0, 1.0, 1.0, 1.0, 1.0, 1.0, 1.0, 1.0, 1.0, 1.0, 1.0, 1.0, 1.0, 1.0, 1.0, 1.0, 1.0, 1.0, 1.0, 1.0, 1.0, 1.0, 1.0, 1.0, 1.0, 1.0, 1.0, 1.0, 1.0, 1.0, 1.0, 1.0, 1.0, 1.0, 1.0, 1.0, 1.0, 1.0, 1.0, 1.0, 1.0, 1.0, 1.0, 1.0, 1.0, 1.0, 1.0, 1.0, 1.0, 1.0, 1.0, 1.0, 1.0, 1.0, 1.0, 1.0, 1.0, 1.0, 1.0, 1.0, 1.0, 1.0, 1.0, 1.0, 1.0, 1.0, 1.0, 1.0, 1.0, 1.0, 1.0, 1.0, 1.0, 1.0, 1.0, 1.0, 1.0, 1.0, 1.0, 1.0, 1.0, 1.0, 1.0, 1.0, 1.0, 1.0, 1.0, 1.0, 1.0, 1.0, 1.0, 1.0, 1.0, 1.0, 1.0, 1.0, 1.0, 1.0, 1.0, 1.0, 1.0, 1.0, 1.0, 1.0, 1.0, 1.0, 1.0, 1.0, 1.0, 1.0, 1.0, 1.0, 1.0, 1.0, 1.0, 1.0, 1.0, 1.0, 1.0, 1.0, 1.0, 1.0, 1.0, 1.0, 1.0, 1.0, 1.0, 1.0, 1.0, 1.0, 1.0, 1.0, 1.0, 1.0, 1.0, 1.0, 1.0, 1.0, 1.0, 1.0, 1.0, 1.0, 1.0, 1.0, 1.0, 1.0, 1.0, 1.0, 1.0, 1.0, 1.0, 1.0, 1.0, 1.0, 1.0, 1.0, 1.0, 1.0, 1.0, 1.0, 1.0, 1.0, 1.0, 1.0, 1.0, 1.0, 1.0, 1.0, 1.0, 1.0, 1.0, 1.0, 1.0, 1.0, 1.0, 1.0, 1.0, 1.0, 1.0, 1.0, 1.0, 1.0, 1.0, 1.0, 1.0, 1.0, 1.0, 1.0, 1.0, 1.0, 1.0, 1.0, 1.0, 1.0, 1.0, 1.0, 1.0, 1.0, 1.0, 1.0, 1.0, 1.0, 1.0, 1.0, 1.0, 1.0, 1.0, 1.0, 1.0, 1.0, 1.0, 1.0, 1.0, 1.0, 1.0, 1.0, 1.0, 1.0, 1.0, 1.0, 1.0, 1.0, 1.0, 1.0, 1.0, 1.0, 1.0, 1.0, 1.0, 1.0, 1.0, 1.0, 1.0, 1.0, 1.0, 1.0, 1.0, 1.0, 1.0, 1.0, 1.0, 1.0, 1.0, 1.0, 1.0, 1.0, 1.0, 1.0, 1.0, 1.0, 1.0, 1.0, 1.0, 1.0, 1.0, 1.0, 1.0, 1.0, 1.0, 1.0, 1.0, 1.0, 1.0, 1.0, 1.0, 1.0, 1.0, 1.0, 1.0, 1.0, 1.0, 1.0, 1.0, 1.0, 1.0, 1.0, 1.0, 1.0, 1.0, 1.0, 1.0, 1.0, 1.0, 1.0, 1.0, 1.0, 1.0, 1.0, 1.0, 1.0, 1.0, 1.0, 1.0, 1.0, 1.0, 1.0, 1.0, 1.0, 1.0, 1.0, 1.0, 1.0, 1.0, 1.0, 1.0, 1.0, 1.0, 1.0, 1.0, 1.0, 1.0, 1.0, 1.0, 1.0, 1.0, 1.0, 1.0, 1.0, 1.0, 1.0, 1.0, 1.0, 1.0, 1.0, 1.0, 1.0, 1.0, 1.0, 1.0, 1.0, 1.0, 1.0, 1.0, 1.0, 1.0, 1.0, 1.0, 1.0, 1.0, 1.0, 1.0, 1.0, 1.0, 1.0, 1.0, 1.0, 1.0, 1.0, 1.0, 1.0, 1.0, 1.0, 1.0, 1.0, 1.0, 1.0, 1.0, 1.0, 1.0, 1.0, 1.0, 1.0, 1.0, 1.0, 1.0, 1.0, 1.0, 1.0, 1.0, 1.0, 1.0, 1.0, 1.0, 1.0, 1.0, 1.0, 1.0, 1.0, 1.0, 1.0, 1.0, 1.0, 1.0, 1.0, 1.0, 1.0, 1.0, 1.0, 1.0, 1.0, 1.0, 1.0, 1.0, 1.0, 1.0, 1.0, 1.0, 1.0, 1.0, 1.0, 1.0, 1.0, 1.0, 1.0, 1.0, 1.0, 1.0, 1.0, 1.0, 1.0, 1.0, 1.0, 1.0, 1.0, 1.0, 1.0, 1.0, 1.0, 1.0, 1.0, 1.0, 1.0, 1.0, 1.0, 1.0, 1.0, 1.0, 1.0, 1.0, 1.0, 1.0, 1.0, 1.0, 1.0, 1.0, 1.0, 1.0, 1.0, 1.0, 1.0, 1.0, 1.0, 1.0, 1.0, 1.0, 1.0, 1.0, 1.0, 1.0, 1.0, 1.0, 1.0, 1.0, 1.0, 1.0, 1.0, 1.0, 1.0, 1.0, 1.0, 1.0, 1.0, 1.0, 1.0, 1.0, 1.0, 1.0, 1.0, 1.0, 1.0, 1.0, 1.0, 1.0, 1.0, 1.0, 1.0, 1.0, 1.0, 1.0, 1.0, 1.0, 1.0, 1.0, 1.0, 1.0, 1.0, 1.0, 1.0, 1.0, 1.0, 1.0, 1.0, 1.0, 1.0, 1.0, 1.0, 1.0, 1.0, 1.0, 1.0, 1.0, 1.0, 1.0, 1.0, 1.0, 1.0, 1.0, 1.0, 1.0, 1.0, 1.0, 1.0, 1.0, 1.0, 1.0, 1.0, 1.0, 1.0, 1.0, 1.0, 1.0, 1.0, 1.0, 1.0, 1.0, 1.0, 1.0, 1.0, 1.0, 1.0, 1.0, 1.0, 1.0, 1.0, 1.0, 1.0, 1.0, 1.0, 1.0, 1.0, 1.0, 1.0, 1.0, 1.0, 1.0, 1.0, 1.0, 1.0, 1.0, 1.0, 1.0, 1.0, 1.0, 1.0, 1.0, 1.0, 1.0, 1.0, 1.0, 1.0, 1.0, 1.0, 1.0, 1.0, 1.0, 1.0, 1.0, 1.0, 1.0, 1.0, 1.0, 1.0, 1.0, 1.0, 1.0, 1.0, 1.0, 1.0, 1.0, 1.0, 1.0, 1.0, 1.0, 1.0, 1.0, 1.0, 1.0, 1.0, 1.0, 1.0, 1.0, 1.0, 1.0, 1.0, 1.0, 1.0, 1.0, 1.0, 1.0, 1.0, 1.0, 1.0, 1.0, 1.0, 1.0, 1.0, 1.0, 1.0, 1.0, 1.0, 1.0, 1.0, 1.0, 1.0, 1.0, 1.0, 1.0, 1.0, 1.0, 1.0, 1.0, 1.0, 1.0, 1.0, 1.0, 1.0, 1.0, 1.0, 1.0, 1.0, 1.0, 1.0, 1.0, 1.0, 1.0, 1.0, 1.0, 1.0, 1.0, 1.0, 1.0, 1.0, 1.0, 1.0, 1.0, 1.0, 1.0, 1.0, 1.0, 1.0, 1.0, 1.0, 1.0, 1.0, 1.0, 1.0, 1.0, 1.0, 1.0, 1.0, 1.0, 1.0, 1.0, 1.0, 1.0, 1.0, 1.0, 1.0, 1.0, 1.0, 1.0, 1.0, 1.0, 1.0, 1.0, 1.0, 1.0, 1.0, 1.0, 1.0, 1.0, 1.0, 1.0, 1.0, 1.0, 1.0, 1.0, 1.0, 1.0, 1.0, 1.0, 1.0, 1.0, 1.0, 1.0, 1.0, 1.0, 1.0, 1.0, 1.0, 1.0, 1.0, 1.0, 1.0, 1.0, 1.0, 1.0, 1.0, 1.0, 1.0, 1.0, 1.0, 1.0, 1.0, 1.0, 1.0, 1.0, 1.0, 1.0, 1.0, 1.0, 1.0, 1.0, 1.0, 1.0, 1.0, 1.0, 1.0, 1.0, 1.0, 1.0, 1.0, 1.0, 1.0, 1.0, 1.0, 1.0, 1.0, 1.0, 1.0, 1.0, 1.0, 1.0, 1.0, 1.0, 1.0, 1.0, 1.0, 1.0, 1.0, 1.0, 1.0, 1.0, 1.0, 1.0, 1.0, 1.0, 1.0, 1.0, 1.0, 1.0, 1.0, 1.0, 1.0, 1.0, 1.0, 1.0, 1.0, 1.0, 1.0, 1.0, 1.0, 1.0, 1.0, 1.0, 1.0, 1.0, 1.0, 1.0, 1.0, 1.0, 1.0, 1.0, 1.0, 1.0, 1.0, 1.0, 1.0, 1.0, 1.0, 1.0, 1.0, 1.0, 1.0, 1.0, 1.0, 1.0, 1.0, 1.0, 1.0, 1.0, 1.0, 1.0, 1.0, 1.0, 1.0, 1.0, 1.0, 1.0, 1.0, 1.0, 1.0, 1.0, 1.0, 1.0, 1.0, 1.0, 1.0, 1.0, 1.0, 1.0, 1.0, 1.0, 1.0, 1.0, 1.0, 1.0, 1.0, 1.0, 1.0, 1.0, 1.0, 1.0, 1.0, 1.0, 1.0, 1.0, 1.0, 1.0, 1.0, 1.0, 1.0, 1.0, 1.0, 1.0, 1.0, 1.0, 1.0, 1.0, 1.0, 1.0, 1.0, 1.0, 1.0, 1.0, 1.0, 1.0, 1.0, 1.0, 1.0, 1.0, 1.0, 1.0, 1.0, 1.0, 1.0, 1.0, 1.0, 1.0, 1.0, 1.0, 1.0, 1.0, 1.0, 1.0, 1.0, 1.0, 1.0, 1.0, 1.0, 1.0, 1.0, 1.0, 1.0, 1.0, 1.0, 1.0, 1.0, 1.0, 1.0, 1.0, 1.0, 1.0, 1.0, 1.0, 1.0, 1.0, 1.0, 1.0, 1.0, 1.0, 1.0, 1.0, 1.0, 1.0, 1.0, 1.0, 1.0, 1.0, 1.0, 1.0, 1.0, 1.0, 1.0, 1.0, 1.0, 1.0, 1.0, 1.0, 1.0, 1.0, 1.0, 1.0, 1.0, 1.0, 1.0, 1.0, 1.0, 1.0, 1.0, 1.0, 1.0, 1.0, 1.0, 1.0, 1.0, 1.0, 1.0, 1.0, 1.0, 1.0, 1.0, 1.0, 1.0, 1.0, 1.0, 1.0, 1.0, 1.0, 1.0, 1.0, 1.0, 1.0, 1.0, 1.0, 1.0, 1.0, 1.0, 1.0, 1.0, 1.0, 1.0, 1.0, 1.0, 1.0, 1.0, 1.0, 1.0, 1.0, 1.0, 1.0, 1.0, 1.0, 1.0, 1.0, 1.0, 1.0, 1.0, 1.0, 1.0, 1.0, 1.0, 1.0, 1.0, 1.0, 1.0, 1.0, 1.0, 1.0, 1.0, 1.0, 1.0, 1.0, 1.0, 1.0, 1.0, 1.0, 1.0, 1.0, 1.0, 1.0, 1.0, 1.0, 1.0, 1.0, 1.0, 1.0, 1.0, 1.0, 1.0, 1.0, 1.0, 1.0, 1.0, 1.0, 1.0, 1.0, 1.0, 1.0, 1.0, 1.0, 1.0, 1.0, 1.0, 1.0, 1.0, 1.0, 1.0, 1.0, 1.0, 1.0, 1.0, 1.0, 1.0, 1.0, 1.0, 1.0, 1.0, 1.0, 1.0, 1.0, 1.0, 1.0, 1.0, 1.0, 1.0, 1.0, 1.0, 1.0, 1.0, 1.0, 1.0, 1.0, 1.0, 1.0, 1.0, 1.0, 1.0, 1.0, 1.0, 1.0, 1.0, 1.0, 1.0, 1.0, 1.0, 1.0, 1.0, 1.0, 1.0, 1.0, 1.0, 1.0, 1.0, 1.0, 1.0, 1.0, 1.0, 1.0, 1.0, 1.0, 1.0, 1.0, 1.0, 1.0, 1.0, 1.0, 1.0, 1.0, 1.0, 1.0, 1.0, 1.0, 1.0, 1.0, 1.0, 1.0, 1.0, 1.0, 1.0, 1.0, 1.0, 1.0, 1.0, 1.0, 1.0, 1.0, 1.0, 1.0, 1.0, 1.0, 1.0, 1.0, 1.0, 1.0, 1.0, 1.0, 1.0, 1.0, 1.0, 1.0, 1.0, 1.0, 1.0, 1.0, 1.0, 1.0, 1.0, 1.0, 1.0, 1.0, 1.0, 1.0, 1.0, 1.0, 1.0, 1.0, 1.0, 1.0, 1.0, 1.0, 1.0, 1.0, 1.0, 1.0, 1.0, 1.0, 1.0, 1.0, 1.0, 1.0, 1.0, 1.0, 1.0, 1.0, 1.0, 1.0, 1.0, 1.0, 1.0, 1.0, 1.0, 1.0, 1.0, 1.0, 1.0, 1.0, 1.0, 1.0, 1.0, 1.0, 1.0, 1.0, 1.0, 1.0, 1.0, 1.0, 1.0, 1.0, 1.0, 1.0, 1.0, 1.0, 1.0, 1.0, 1.0, 1.0, 1.0, 1.0, 1.0, 1.0, 1.0, 1.0, 1.0, 1.0, 1.0, 1.0, 1.0, 1.0, 1.0, 1.0, 1.0, 1.0, 1.0, 1.0, 1.0, 1.0, 1.0, 1.0, 1.0, 1.0, 1.0, 1.0, 1.0, 1.0, 1.0, 1.0, 1.0, 1.0, 1.0, 1.0, 1.0, 1.0, 1.0, 1.0, 1.0, 1.0, 1.0, 1.0, 1.0, 1.0, 1.0, 1.0, 1.0, 1.0, 1.0, 1.0, 1.0, 1.0, 1.0, 1.0, 1.0, 1.0, 1.0, 1.0, 1.0, 1.0, 1.0, 1.0, 1.0, 1.0, 1.0, 1.0, 1.0, 1.0, 1.0, 1.0, 1.0, 1.0, 1.0, 1.0, 1.0, 1.0, 1.0, 1.0, 1.0, 1.0, 1.0, 1.0, 1.0, 1.0, 1.0, 1.0, 1.0, 1.0, 1.0, 1.0, 1.0, 1.0, 1.0, 1.0, 1.0, 1.0, 1.0, 1.0, 1.0, 1.0, 1.0, 1.0, 1.0, 1.0, 1.0, 1.0, 1.0, 1.0, 1.0, 1.0, 1.0, 1.0, 1.0, 1.0, 1.0, 1.0, 1.0, 1.0, 1.0, 1.0, 1.0, 1.0, 1.0, 1.0, 1.0, 1.0, 1.0, 1.0, 1.0, 1.0, 1.0, 1.0, 1.0, 1.0, 1.0, 1.0, 1.0, 1.0, 1.0, 1.0, 1.0, 1.0, 1.0, 1.0, 1.0, 1.0, 1.0, 1.0, 1.0, 1.0, 1.0, 1.0, 1.0, 1.0, 1.0, 1.0, 1.0, 1.0, 1.0, 1.0, 1.0, 1.0, 1.0, 1.0, 1.0, 1.0, 1.0, 1.0, 1.0, 1.0, 1.0, 1.0, 1.0, 1.0, 1.0, 1.0, 1.0, 1.0, 1.0, 1.0, 1.0, 1.0, 1.0, 1.0, 1.0, 1.0, 1.0, 1.0, 1.0, 1.0, 1.0, 1.0, 1.0, 1.0, 1.0, 1.0, 1.0, 1.0, 1.0, 1.0, 1.0, 1.0, 1.0, 1.0, 1.0, 1.0, 1.0, 1.0, 1.0, 1.0, 1.0, 1.0, 1.0, 1.0, 1.0, 1.0, 1.0, 1.0, 1.0, 1.0, 1.0, 1.0, 1.0, 1.0, 1.0, 1.0, 1.0, 1.0, 1.0, 1.0, 1.0, 1.0, 1.0, 1.0, 1.0, 1.0, 1.0, 1.0, 1.0, 1.0, 1.0, 1.0, 1.0, 1.0, 1.0, 1.0, 1.0, 1.0, 1.0, 1.0, 1.0, 1.0, 1.0, 1.0, 1.0, 1.0, 1.0, 1.0, 1.0, 1.0, 1.0, 1.0, 1.0, 1.0, 1.0, 1.0, 1.0, 1.0, 1.0, 1.0, 1.0, 1.0, 1.0, 1.0, 1.0, 1.0, 1.0, 1.0, 1.0, 1.0, 1.0, 1.0, 1.0, 1.0, 1.0, 1.0, 1.0, 1.0, 1.0, 1.0, 1.0, 1.0, 1.0, 1.0, 1.0, 1.0, 1.0, 1.0, 1.0, 1.0, 1.0, 1.0, 1.0, 1.0, 1.0, 1.0, 1.0, 1.0, 1.0, 1.0, 1.0, 1.0, 1.0, 1.0, 1.0, 1.0, 1.0, 1.0, 1.0, 1.0, 1.0, 1.0, 1.0, 1.0, 1.0, 1.0, 1.0, 1.0, 1.0, 1.0, 1.0, 1.0, 1.0, 1.0, 1.0, 1.0, 1.0, 1.0, 1.0, 1.0, 1.0, 1.0, 1.0, 1.0, 1.0, 1.0, 1.0, 1.0, 1.0, 1.0, 1.0, 1.0, 1.0, 1.0, 1.0, 1.0, 1.0, 1.0, 1.0, 1.0, 1.0, 1.0, 1.0, 1.0, 1.0, 1.0, 1.0, 1.0, 1.0, 1.0, 1.0, 1.0, 1.0, 1.0, 1.0, 1.0, 1.0, 1.0, 1.0, 1.0, 1.0, 1.0, 1.0, 1.0, 1.0, 1.0, 1.0, 1.0, 1.0, 1.0, 1.0, 1.0, 1.0, 1.0, 1.0, 1.0, 1.0, 1.0, 1.0, 1.0, 1.0, 1.0, 1.0, 1.0, 1.0, 1.0, 1.0, 1.0, 1.0, 1.0, 1.0, 1.0, 1.0, 1.0, 1.0, 1.0, 1.0, 1.0, 1.0, 1.0, 1.0, 1.0, 1.0, 1.0, 1.0, 1.0, 1.0, 1.0, 1.0, 1.0, 1.0, 1.0, 1.0, 1.0, 1.0, 1.0, 1.0, 1.0, 1.0, 1.0, 1.0, 1.0, 1.0, 1.0, 1.0, 1.0, 1.0, 1.0, 1.0, 1.0, 1.0, 1.0, 1.0, 1.0, 1.0, 1.0, 1.0, 1.0, 1.0, 1.0, 1.0, 1.0, 1.0, 1.0, 1.0, 1.0, 1.0, 1.0, 1.0, 1.0, 1.0, 1.0, 1.0, 1.0, 1.0, 1.0, 1.0, 1.0, 1.0, 1.0, 1.0, 1.0, 1.0, 1.0, 1.0, 1.0, 1.0, 1.0, 1.0, 1.0, 1.0, 1.0, 1.0, 1.0, 1.0, 1.0, 1.0, 1.0, 1.0, 1.0, 1.0, 1.0, 1.0, 1.0, 1.0, 1.0, 1.0, 1.0, 1.0, 1.0, 1.0, 1.0, 1.0, 1.0, 1.0, 1.0, 1.0, 1.0, 1.0, 1.0, 1.0, 1.0, 1.0, 1.0, 1.0, 1.0, 1.0, 1.0, 1.0, 1.0, 1.0, 1.0, 1.0, 1.0, 1.0, 1.0, 1.0, 1.0, 1.0, 1.0, 1.0, 1.0, 1.0, 1.0, 1.0, 1.0, 1.0, 1.0, 1.0, 1.0, 1.0, 1.0, 1.0, 1.0, 1.0, 1.0, 1.0, 1.0, 1.0, 1.0, 1.0, 1.0, 1.0, 1.0, 1.0, 1.0, 1.0, 1.0, 1.0, 1.0, 1.0, 1.0, 1.0, 1.0, 1.0, 1.0, 1.0, 1.0, 1.0, 1.0, 1.0, 1.0, 1.0, 1.0, 1.0, 1.0, 1.0, 1.0, 1.0, 1.0, 1.0, 1.0, 1.0, 1.0, 1.0, 1.0, 1.0, 1.0, 1.0, 1.0, 1.0, 1.0, 1.0, 1.0, 1.0, 1.0, 1.0, 1.0, 1.0, 1.0, 1.0, 1.0, 1.0, 1.0, 1.0, 1.0, 1.0, 1.0, 1.0, 1.0, 1.0, 1.0, 1.0, 1.0, 1.0, 1.0, 1.0, 1.0, 1.0, 1.0, 1.0, 1.0, 1.0, 1.0, 1.0, 1.0, 1.0, 1.0, 1.0, 1.0, 1.0, 1.0, 1.0, 1.0, 1.0, 1.0, 1.0, 1.0, 1.0, 1.0, 1.0, 1.0, 1.0, 1.0, 1.0, 1.0, 1.0, 1.0, 1.0, 1.0, 1.0, 1.0, 1.0, 1.0, 1.0, 1.0, 1.0, 1.0, 1.0, 1.0, 1.0, 1.0, 1.0, 1.0, 1.0, 1.0, 1.0, 1.0, 1.0, 1.0, 1.0, 1.0, 1.0, 1.0, 1.0, 1.0, 1.0, 1.0, 1.0, 1.0, 1.0, 1.0, 1.0, 1.0, 1.0, 1.0, 1.0, 1.0, 1.0, 1.0, 1.0, 1.0, 1.0, 1.0, 1.0, 1.0, 1.0, 1.0, 1.0, 1.0, 1.0, 1.0, 1.0, 1.0, 1.0, 1.0, 1.0, 1.0, 1.0, 1.0, 1.0, 1.0, 1.0, 1.0, 1.0, 1.0, 1.0, 1.0, 1.0, 1.0, 1.0, 1.0, 1.0, 1.0, 1.0, 1.0, 1.0, 1.0, 1.0, 1.0, 1.0, 1.0, 1.0, 1.0, 1.0, 1.0, 1.0, 1.0, 1.0, 1.0, 1.0, 1.0, 1.0, 1.0, 1.0, 1.0, 1.0, 1.0, 1.0, 1.0, 1.0, 1.0, 1.0, 1.0, 1.0, 1.0, 1.0, 1.0, 1.0, 1.0, 1.0, 1.0, 1.0, 1.0, 1.0, 1.0, 1.0, 1.0, 1.0, 1.0, 1.0, 1.0, 1.0, 1.0, 1.0, 1.0, 1.0, 1.0, 1.0, 1.0, 1.0, 1.0, 1.0, 1.0, 1.0, 1.0, 1.0, 1.0, 1.0, 1.0, 1.0, 1.0, 1.0, 1.0, 1.0, 1.0, 1.0, 1.0, 1.0, 1.0, 1.0, 1.0, 1.0, 1.0, 1.0, 1.0, 1.0, 1.0, 1.0, 1.0, 1.0, 1.0, 1.0, 1.0, 1.0, 1.0, 1.0, 1.0, 1.0, 1.0, 1.0, 1.0, 1.0, 1.0, 1.0, 1.0, 1.0, 1.0, 1.0, 1.0, 1.0, 1.0, 1.0, 1.0, 1.0, 1.0, 1.0, 1.0, 1.0, 1.0, 1.0, 1.0, 1.0, 1.0, 1.0, 1.0, 1.0, 1.0, 1.0, 1.0, 1.0, 1.0, 1.0, 1.0, 1.0, 1.0, 1.0, 1.0, 1.0, 1.0, 1.0, 1.0, 1.0, 1.0, 1.0, 1.0, 1.0, 1.0, 1.0, 1.0, 1.0, 1.0, 1.0, 1.0, 1.0, 1.0, 1.0, 1.0, 1.0, 1.0, 1.0, 1.0, 1.0, 1.0, 1.0, 1.0, 1.0, 1.0, 1.0, 1.0, 1.0, 1.0, 1.0, 1.0, 1.0, 1.0, 1.0, 1.0, 1.0, 1.0, 1.0, 1.0, 1.0, 1.0, 1.0, 1.0, 1.0, 1.0, 1.0, 1.0, 1.0, 1.0, 1.0, 1.0, 1.0, 1.0, 1.0, 1.0, 1.0, 1.0, 1.0, 1.0, 1.0, 1.0, 1.0, 1.0, 1.0, 1.0, 1.0, 1.0, 1.0, 1.0, 1.0, 1.0, 1.0, 1.0, 1.0, 1.0, 1.0, 1.0, 1.0, 1.0, 1.0, 1.0, 1.0, 1.0, 1.0, 1.0, 1.0, 1.0, 1.0, 1.0, 1.0, 1.0, 1.0, 1.0, 1.0, 1.0, 1.0, 1.0, 1.0, 1.0, 1.0, 1.0, 1.0, 1.0, 1.0, 1.0, 1.0, 1.0, 1.0, 1.0, 1.0, 1.0, 1.0, 1.0, 1.0, 1.0, 1.0, 1.0, 1.0, 1.0, 1.0, 1.0, 1.0, 1.0, 1.0, 1.0, 1.0, 1.0, 1.0, 1.0, 1.0, 1.0, 1.0, 1.0, 1.0, 1.0, 1.0, 1.0, 1.0, 1.0, 1.0, 1.0, 1.0, 1.0, 1.0, 1.0, 1.0, 1.0, 1.0, 1.0, 1.0, 1.0, 1.0, 1.0, 1.0, 1.0, 1.0, 1.0, 1.0, 1.0, 1.0, 1.0, 1.0, 1.0, 1.0, 1.0, 1.0, 1.0, 1.0, 1.0, 1.0, 1.0, 1.0, 1.0, 1.0, 1.0, 1.0, 1.0, 1.0, 1.0, 1.0, 1.0, 1.0, 1.0, 1.0, 1.0, 1.0, 1.0, 1.0, 1.0, 1.0, 1.0, 1.0, 1.0, 1.0, 1.0, 1.0, 1.0, 1.0, 1.0, 1.0, 1.0, 1.0, 1.0, 1.0, 1.0, 1.0, 1.0, 1.0, 1.0, 1.0, 1.0, 1.0, 1.0, 1.0, 1.0, 1.0, 1.0, 1.0, 1.0, 1.0, 1.0, 1.0, 1.0, 1.0, 1.0, 1.0, 1.0, 1.0, 1.0, 1.0, 1.0, 1.0, 1.0, 1.0, 1.0, 1.0, 1.0, 1.0, 1.0, 1.0, 1.0, 1.0, 1.0, 1.0, 1.0, 1.0, 1.0, 1.0, 1.0, 1.0, 1.0, 1.0, 1.0, 1.0, 1.0, 1.0, 1.0, 1.0, 1.0, 1.0, 1.0, 1.0, 1.0, 1.0, 1.0, 1.0, 1.0, 1.0, 1.0, 1.0, 1.0, 1.0, 1.0, 1.0, 1.0, 1.0, 1.0, 1.0, 1.0, 1.0, 1.0, 1.0, 1.0, 1.0, 1.0, 1.0, 1.0, 1.0, 1.0, 1.0, 1.0, 1.0, 1.0, 1.0, 1.0, 1.0, 1.0, 1.0, 1.0, 1.0, 1.0, 1.0, 1.0, 1.0, 1.0, 1.0, 1.0, 1.0, 1.0, 1.0, 1.0, 1.0, 1.0, 1.0, 1.0, 1.0, 1.0, 1.0, 1.0, 1.0, 1.0, 1.0, 1.0, 1.0, 1.0, 1.0, 1.0, 1.0, 1.0, 1.0, 1.0, 1.0, 1.0, 1.0, 1.0, 1.0, 1.0, 1.0, 1.0, 1.0, 1.0, 1.0, 1.0, 1.0, 1.0, 1.0, 1.0, 1.0, 1.0, 1.0, 1.0, 1.0, 1.0, 1.0, 1.0, 1.0, 1.0, 1.0, 1.0, 1.0, 1.0, 1.0, 1.0, 1.0, 1.0, 1.0, 1.0, 1.0, 1.0, 1.0, 1.0, 1.0, 1.0, 1.0, 1.0, 1.0, 1.0, 1.0, 1.0, 1.0, 1.0, 1.0, 1.0, 1.0, 1.0, 1.0, 1.0, 1.0, 1.0, 1.0, 1.0, 1.0, 1.0, 1.0, 1.0, 1.0, 1.0, 1.0, 1.0, 1.0, 1.0, 1.0, 1.0, 1.0, 1.0, 1.0, 1.0, 1.0, 1.0, 1.0, 1.0, 1.0, 1.0, 1.0, 1.0, 1.0, 1.0, 1.0, 1.0, 1.0, 1.0, 1.0, 1.0, 1.0, 1.0, 1.0, 1.0, 1.0, 1.0, 1.0, 1.0, 1.0, 1.0, 1.0, 1.0, 1.0, 1.0, 1.0, 1.0, 1.0, 1.0, 1.0, 1.0, 1.0, 1.0, 1.0, 1.0, 1.0, 1.0, 1.0, 1.0, 1.0, 1.0, 1.0, 1.0, 1.0, 1.0, 1.0, 1.0, 1.0, 1.0])
me_plane.materials.append(mat_mainshirt)
me_plane.materials.append(mat_skin)
me_plane.materials.append(mat_hair)
me_plane.materials.append(mat_pant)
me_plane.materials.append(mat_shoe)
me_plane.use_remesh_preserve_volume = False
me_plane.use_remesh_preserve_attributes = False
me_plane.use_mirror_vertex_groups = False
me_plane.update()
arm_armature = bpy.data.armatures.new('Armature')  # bones are not reproduced

# ---- objects
ob_armature = bpy.data.objects.new('Armature', arm_armature)
ob_plane = bpy.data.objects.new('Plane', me_plane)
ob_lamp = bpy.data.objects.new('Lamp', light_lamp)
ob_camera = bpy.data.objects.new('Camera', cam_camera)

# ---- transforms, parenting, visibility, modifiers, constraints
ob_armature.location = (0.0, 0.0, 0.0)
ob_armature.lineart.crease_threshold = 0.0
ob_plane.parent = ob_armature
ob_plane.location = (0.0, 0.0, 0.0)
ob_plane.scale = (1.0, 1.0, 1.219)
ob_plane.lineart.crease_threshold = 0.0
_vg = ob_plane.vertex_groups.new(name='Root')
for _i, _w in zip([32, 36, 37, 51, 54, 55, 56, 58, 59, 62, 63, 64, 65, 66, 67, 70, 71, 76, 230, 232, 234, 235], [0.05081, 0.1218, 0.06277, 0.6629, 0.7197, 0.1218, 0.06277, 0.06808, 0.07048, 0.6629, 0.7197, 0.06808, 0.07048, 0.919, 0.8414, 0.8613, 0.07969, 0.1001, 0.03524, 0.03404, 0.03524, 0.03404]): _vg.add([_i], _w, 'REPLACE')
_vg = ob_plane.vertex_groups.new(name='UpperTorso')
for _i, _w in zip([54, 58, 59, 63, 64, 65, 66, 70, 71, 74, 76, 77, 181, 230, 232, 234, 235], [0.008732, 0.03471, 0.04224, 0.008732, 0.03471, 0.04224, 0.0322, 0.02198, 0.7041, 0.03634, 0.7291, 0.04535, 0.002771, 0.02112, 0.01736, 0.02112, 0.01736]): _vg.add([_i], _w, 'REPLACE')
_vg = ob_plane.vertex_groups.new(name='Neck')
for _i, _w in zip([75, 78, 179, 180, 181, 182, 183, 184], [0.0629, 0.06239, 0.1828, 0.835, 0.1318, 0.7775, 0.6416, 0.2313]): _vg.add([_i], _w, 'REPLACE')
_vg = ob_plane.vertex_groups.new(name='Head')
for _i, _w in zip([77, 181, 182, 183, 184, 185, 186, 187, 188, 189, 190, 191, 192, 193, 194, 195, 196, 197, 198, 199, 200, 201, 202, 203, 204, 205, 206, 207, 208, 209, 210, 211, 212, 213, 214, 215, 216, 217, 218, 219, 220], [0.007935, 0.0766, 0.0569, 0.09648, 0.5418, 1.0, 1.0, 1.0, 1.0, 1.0, 1.0, 1.0, 1.0, 1.0, 1.0, 1.0, 1.0, 1.0, 1.0, 1.0, 1.0, 1.0, 1.0, 1.0, 1.0, 1.0, 1.0, 1.0, 1.0, 1.0, 1.0, 1.0, 1.0, 1.0, 1.0, 1.0, 1.0, 1.0, 1.0, 1.0, 1.0]): _vg.add([_i], _w, 'REPLACE')
_vg = ob_plane.vertex_groups.new(name='Shoulder.L')
for _i, _w in zip([51, 54, 58, 59, 60, 61, 71, 73, 74, 75, 76, 77, 78, 179, 180, 181, 182, 183, 184, 229, 230, 231, 232], [0.1017, 0.1028, 0.7391, 0.7992, 0.2239, 0.8699, 0.09258, 0.0164, 0.7918, 0.8547, 0.07315, 0.0422, 0.03614, 0.6606, 0.1236, 0.06652, 0.00176, 0.1942, 0.03973, 0.4349, 0.3996, 0.1201, 0.3695]): _vg.add([_i], _w, 'REPLACE')
_vg = ob_plane.vertex_groups.new(name='UpperArm.L')
for _i, _w in zip([58, 60, 61, 68, 69, 72, 73, 74, 79, 80, 179, 221, 223, 229, 230, 231, 232], [0.08363, 0.01333, 0.06818, 0.002967, 8.318e-06, 0.02432, 4.212e-07, 0.07931, 0.06259, 0.02871, 0.03304, 0.02997, 0.01145, 0.03409, 0.001484, 0.006666, 0.05397]): _vg.add([_i], _w, 'REPLACE')
_vg = ob_plane.vertex_groups.new(name='LowerArm.L')
for _i, _w in zip([58, 59, 61, 68, 69, 72, 73, 79, 80, 81, 82, 83, 84, 85, 86, 221, 223, 229, 230, 231, 232], [0.028, 0.03637, 0.02081, 1.425e-08, 0.9172, 0.5104, 0.1224, 0.8467, 0.9331, 0.7415, 0.8292, 0.006332, 0.06048, 0.05404, 0.07076, 0.9998, 0.9841, 0.269, 0.0004523, 0.0612, 0.002919]): _vg.add([_i], _w, 'REPLACE')
_vg = ob_plane.vertex_groups.new(name='ThumbBase.L')
for _i, _w in zip([81, 83, 84, 85, 86, 95, 96, 98, 99, 100, 221, 223], [0.2315, 0.9133, 0.03384, 0.8841, 0.05675, 0.01375, 0.7436, 0.06969, 0.06834, 0.09125, 0.1157, 0.4421]): _vg.add([_i], _w, 'REPLACE')
_vg = ob_plane.vertex_groups.new(name='Thumb.L')
for _i, _w in zip([83, 95, 96, 97, 98, 99, 100, 101, 102, 103], [0.007626, 0.9611, 0.2001, 0.8772, 0.8039, 0.1425, 0.1253, 0.997, 0.9874, 0.9781]): _vg.add([_i], _w, 'REPLACE')
_vg = ob_plane.vertex_groups.new(name='Digit2Base.L')
for _i, _w in zip([87, 89, 91, 92, 93, 94, 96, 97, 98, 99, 100, 105], [0.1993, 0.7585, 0.814, 0.07424, 0.1798, 0.05415, 0.03173, 0.08464, 0.1074, 0.63, 0.6743, 0.04533]): _vg.add([_i], _w, 'REPLACE')
_vg = ob_plane.vertex_groups.new(name='D2Upper.L')
for _i, _w in zip([87, 89, 91, 93, 99, 104, 105, 106, 107, 117, 123], [0.7341, 0.1156, 0.0538, 0.03491, 0.1292, 0.5511, 0.8515, 0.8997, 0.9203, 0.01551, 0.008537]): _vg.add([_i], _w, 'REPLACE')
_vg = ob_plane.vertex_groups.new(name='D2Lower.L')
for _i, _w in zip([104, 105, 106, 107, 117, 118, 123], [0.4498, 0.09826, 0.07066, 0.01995, 0.9649, 0.9748, 0.97]): _vg.add([_i], _w, 'REPLACE')
_vg = ob_plane.vertex_groups.new(name='Digit3Base.L')
for _i, _w in zip([88, 89, 91, 92, 93, 94, 100], [0.1132, 0.05696, 0.08027, 0.7107, 0.6016, 0.1225, 0.05459]): _vg.add([_i], _w, 'REPLACE')
_vg = ob_plane.vertex_groups.new(name='D3Upper.L')
for _i, _w in zip([93, 94, 108, 109, 110, 111, 120, 124], [0.0265, 0.005217, 0.5269, 0.8597, 0.52, 0.9004, 0.02694, 0.03324]): _vg.add([_i], _w, 'REPLACE')
_vg = ob_plane.vertex_groups.new(name='D3Lower.L')
for _i, _w in zip([108, 109, 110, 111, 119, 120, 124], [0.4604, 0.0979, 0.4696, 0.07067, 0.9787, 0.9603, 0.9574]): _vg.add([_i], _w, 'REPLACE')
_vg = ob_plane.vertex_groups.new(name='Digit4Base.L')
for _i, _w in zip([79, 82, 84, 85, 86, 88, 90, 92, 93, 94, 100, 116, 223], [0.07852, 0.1353, 0.7992, 0.03667, 0.8798, 0.07267, 0.09538, 0.0293, 0.09133, 0.5776, 0.07297, 0.8102, 0.01833]): _vg.add([_i], _w, 'REPLACE')
_vg = ob_plane.vertex_groups.new(name='D4Upper.L')
for _i, _w in zip([84, 88, 90, 92, 93, 94, 112, 113, 114, 115, 116], [0.07971, 0.7929, 0.8583, 0.1208, 0.006947, 0.1804, 0.4606, 0.07111, 0.4768, 0.08336, 0.136]): _vg.add([_i], _w, 'REPLACE')
_vg = ob_plane.vertex_groups.new(name='D4Lower.L')
for _i, _w in zip([112, 113, 114, 115, 121, 122, 125], [0.5235, 0.9066, 0.5236, 0.919, 1.008, 1.011, 0.9836]): _vg.add([_i], _w, 'REPLACE')
_vg = ob_plane.vertex_groups.new(name='Shoulder.R')
for _i, _w in zip([62, 63, 64, 65, 71, 74, 75, 76, 77, 78, 129, 177, 178, 179, 181, 182, 183, 184, 233, 234, 235, 236], [0.1017, 0.1028, 0.7391, 0.7992, 0.09258, 0.04015, 0.02912, 0.07315, 0.7854, 0.8463, 0.0164, 0.2239, 0.8699, 0.06166, 0.6499, 0.1352, 0.03933, 0.1624, 0.4349, 0.3996, 0.3695, 0.1201]): _vg.add([_i], _w, 'REPLACE')
_vg = ob_plane.vertex_groups.new(name='UpperArm.R')
for _i, _w in zip([64, 77, 126, 127, 128, 129, 130, 131, 177, 178, 181, 222, 224, 233, 234, 235, 236], [0.08363, 0.07176, 3.65e-05, 0.049, 0.00127, 4.286e-11, 0.06259, 0.03948, 0.003717, 0.06818, 0.02437, 0.02997, 0.01145, 0.05859, 1.825e-05, 0.04245, 0.001858]): _vg.add([_i], _w, 'REPLACE')
_vg = ob_plane.vertex_groups.new(name='LowerArm.R')
for _i, _w in zip([64, 65, 126, 127, 128, 129, 130, 131, 132, 133, 134, 135, 136, 137, 178, 222, 224, 233, 234, 235, 236], [0.028, 0.03637, 1.518e-08, 0.9172, 0.9986, 0.1224, 0.8467, 0.9331, 0.7415, 0.8292, 0.006332, 0.06048, 0.05404, 0.07076, 0.02081, 0.9955, 0.9873, 0.469, 0.0107, 0.1681, 0.0612]): _vg.add([_i], _w, 'REPLACE')
_vg = ob_plane.vertex_groups.new(name='ThumbBase.R')
for _i, _w in zip([132, 134, 135, 136, 137, 146, 147, 149, 150, 151, 222, 224], [0.2315, 0.9133, 0.03384, 0.8841, 0.05675, 0.01375, 0.7436, 0.06969, 0.06834, 0.09125, 0.1157, 0.4421]): _vg.add([_i], _w, 'REPLACE')
_vg = ob_plane.vertex_groups.new(name='Thumb.R')
for _i, _w in zip([134, 146, 147, 148, 149, 150, 151, 152, 153, 154], [0.007626, 0.9611, 0.2001, 0.8772, 0.8039, 0.1425, 0.1253, 0.997, 0.9874, 0.9781]): _vg.add([_i], _w, 'REPLACE')
_vg = ob_plane.vertex_groups.new(name='Digit2Base.R')
for _i, _w in zip([138, 140, 142, 143, 144, 145, 147, 148, 149, 150, 151, 156], [0.1993, 0.7585, 0.814, 0.07424, 0.1798, 0.05415, 0.03173, 0.08464, 0.1074, 0.63, 0.6743, 0.04533]): _vg.add([_i], _w, 'REPLACE')
_vg = ob_plane.vertex_groups.new(name='D2Upper.R')
for _i, _w in zip([138, 140, 142, 144, 150, 155, 156, 157, 158, 168, 174], [0.7341, 0.1156, 0.0538, 0.03491, 0.1292, 0.5511, 0.8515, 0.8997, 0.9203, 0.01551, 0.008537]): _vg.add([_i], _w, 'REPLACE')
_vg = ob_plane.vertex_groups.new(name='D2Lower.R')
for _i, _w in zip([155, 156, 157, 158, 168, 169, 174], [0.4498, 0.09826, 0.07066, 0.01995, 0.9649, 0.9748, 0.97]): _vg.add([_i], _w, 'REPLACE')
_vg = ob_plane.vertex_groups.new(name='Digit3Base.R')
for _i, _w in zip([139, 140, 142, 143, 144, 145, 151], [0.1132, 0.05696, 0.08027, 0.7107, 0.6016, 0.1225, 0.05459]): _vg.add([_i], _w, 'REPLACE')
_vg = ob_plane.vertex_groups.new(name='D3Upper.R')
for _i, _w in zip([144, 145, 159, 160, 161, 162, 171, 175], [0.0265, 0.005217, 0.5269, 0.8597, 0.52, 0.9004, 0.02694, 0.03324]): _vg.add([_i], _w, 'REPLACE')
_vg = ob_plane.vertex_groups.new(name='D3Lower.R')
for _i, _w in zip([159, 160, 161, 162, 170, 171, 175], [0.4604, 0.0979, 0.4696, 0.07067, 0.9787, 0.9603, 0.9574]): _vg.add([_i], _w, 'REPLACE')
_vg = ob_plane.vertex_groups.new(name='Digit4Base.R')
for _i, _w in zip([130, 133, 135, 136, 137, 139, 141, 143, 144, 145, 151, 167, 224], [0.07852, 0.1353, 0.7992, 0.03667, 0.8798, 0.07267, 0.09538, 0.0293, 0.09133, 0.5776, 0.07297, 0.8102, 0.01833]): _vg.add([_i], _w, 'REPLACE')
_vg = ob_plane.vertex_groups.new(name='D4Upper.R')
for _i, _w in zip([135, 139, 141, 143, 144, 145, 163, 164, 165, 166, 167], [0.07971, 0.7929, 0.8583, 0.1208, 0.006947, 0.1804, 0.4606, 0.07111, 0.4768, 0.08336, 0.136]): _vg.add([_i], _w, 'REPLACE')
_vg = ob_plane.vertex_groups.new(name='D4Lower.R')
for _i, _w in zip([163, 164, 165, 166, 172, 173, 176], [0.5235, 0.9066, 0.5236, 0.919, 1.008, 1.011, 0.9836]): _vg.add([_i], _w, 'REPLACE')
_vg = ob_plane.vertex_groups.new(name='Thigh.L')
for _i, _w in zip([26, 32, 35, 36, 37, 38, 45, 46, 47, 48, 51, 52, 53, 54, 55, 56, 57, 67, 70, 227, 228], [0.04697, 0.466, 0.4368, 0.0143, 0.06221, 0.2721, 0.05963, 0.05084, 0.01732, 0.01923, 0.1665, 0.4937, 0.5015, 0.1204, 0.7893, 0.8135, 0.4963, 0.0712, 0.02456, 0.009613, 0.008658]): _vg.add([_i], _w, 'REPLACE')
_vg = ob_plane.vertex_groups.new(name='UpperLeg.L')
for _i, _w in zip([35, 38, 43, 44, 45, 46, 47, 48, 49, 50, 52, 53, 55, 56, 57, 227, 228], [0.04306, 0.06701, 0.1366, 0.1263, 0.7986, 0.8645, 0.8273, 0.8327, 0.05772, 0.05197, 0.4841, 0.4674, 0.03176, 0.04444, 0.1382, 0.4163, 0.4136]): _vg.add([_i], _w, 'REPLACE')
_vg = ob_plane.vertex_groups.new(name='LowerLeg.L')
for _i, _w in zip([3, 7, 10, 17, 19, 21, 39, 40, 41, 42, 43, 44, 45, 46, 47, 48, 49, 50, 227, 228], [0.4468, 0.4492, 0.0237, 0.3211, 0.3222, 0.03697, 0.4765, 0.1114, 0.09203, 0.4715, 0.0009283, 3.57e-07, 0.08337, 0.07613, 0.001946, 0.001111, 0.9131, 0.9207, 0.9997, 0.9985]): _vg.add([_i], _w, 'REPLACE')
_vg = ob_plane.vertex_groups.new(name='Foot.L')
for _i, _w in zip([1, 3, 5, 7, 9, 10, 17, 19, 21, 23, 39, 40, 41, 42, 227, 228], [0.9842, 0.5532, 0.9859, 0.5508, 0.9968, 0.9632, 0.6789, 0.6778, 0.9565, 0.9924, 0.5204, 0.886, 0.9061, 0.5241, 0.262, 0.2602]): _vg.add([_i], _w, 'REPLACE')
_vg = ob_plane.vertex_groups.new(name='Thigh.R')
for _i, _w in zip([26, 27, 28, 29, 32, 33, 34, 35, 36, 37, 38, 45, 55, 56, 57, 62, 63, 67, 70, 225, 226], [0.05963, 0.05084, 0.01732, 0.01923, 0.466, 0.4937, 0.5015, 0.4368, 0.7893, 0.8135, 0.4963, 0.04697, 0.0143, 0.06221, 0.2721, 0.1665, 0.1204, 0.0712, 0.02456, 0.009613, 0.008658]): _vg.add([_i], _w, 'REPLACE')
_vg = ob_plane.vertex_groups.new(name='UpperLeg.R')
for _i, _w in zip([24, 25, 26, 27, 28, 29, 30, 31, 33, 34, 35, 36, 37, 38, 57, 225, 226], [0.1366, 0.1263, 0.7986, 0.8645, 0.8273, 0.8327, 0.05772, 0.05197, 0.4841, 0.4674, 0.04306, 0.03176, 0.04444, 0.1382, 0.06701, 0.4163, 0.4136]): _vg.add([_i], _w, 'REPLACE')
_vg = ob_plane.vertex_groups.new(name='LowerLeg.R')
for _i, _w in zip([2, 6, 11, 12, 13, 14, 15, 16, 18, 20, 24, 25, 26, 27, 28, 29, 30, 31, 225, 226], [0.4468, 0.4492, 0.0237, 0.4765, 0.1114, 0.09203, 0.4715, 0.3211, 0.3222, 0.03697, 1.014e-13, 0.006437, 0.08337, 0.07613, 0.04164, 0.08948, 0.9131, 0.9207, 1.0, 0.9998]): _vg.add([_i], _w, 'REPLACE')
_vg = ob_plane.vertex_groups.new(name='Foot.R')
for _i, _w in zip([0, 2, 4, 6, 8, 11, 12, 13, 14, 15, 16, 18, 20, 22, 225, 226], [0.9842, 0.5532, 0.9859, 0.5508, 0.9968, 0.9632, 0.5204, 0.886, 0.9061, 0.5241, 0.6789, 0.6778, 0.9565, 0.9924, 0.262, 0.2602]): _vg.add([_i], _w, 'REPLACE')
_m = ob_plane.modifiers.new('Armature', 'ARMATURE')
_m.object = ob_armature
ob_lamp.location = (4.076, 1.005, 5.904)
ob_lamp.rotation_euler = (0.6503, 0.05522, 1.866)
ob_lamp.lock_rotations_4d = False
ob_lamp.empty_display_type = 'ARROWS'
ob_lamp.color = (0.0, 0.0, 0.0, 0.0)
ob_lamp.lineart.crease_threshold = 0.0
ob_camera.location = (7.481, -6.508, 5.344)
ob_camera.rotation_euler = (1.109, 0.0, 0.8149)
ob_camera.lock_rotations_4d = False
ob_camera.empty_display_type = 'ARROWS'
ob_camera.color = (0.0, 0.0, 0.0, 0.0)
ob_camera.display_type = 'WIRE'
ob_camera.lineart.crease_threshold = 0.0

# ---- collection membership
col_collection_1.objects.link(ob_armature)
col_collection_1.objects.link(ob_plane)
col_collection_1.objects.link(ob_lamp)
col_collection_1.objects.link(ob_camera)

# ---- scene / render settings (as saved in the file)
scene.camera = ob_camera
scene.frame_start = 1; scene.frame_end = 250; scene.frame_set(1)
scene.render.engine = 'BLENDER_EEVEE_NEXT'
scene.render.resolution_percentage = 50
scene.render.dither_intensity = 0.0
scene.cycles.use_denoising = False
scene.cycles.samples = 128
scene.cycles.sampling_pattern = 'TABULATED_SOBOL'
scene.cycles.use_adaptive_sampling = False
scene.cycles.use_light_tree = False
scene.cycles.blur_glossy = 0.0
scene.cycles.sample_clamp_indirect = 0.0
scene.view_settings.view_transform = 'Standard'
bpy.context.view_layer.update()
